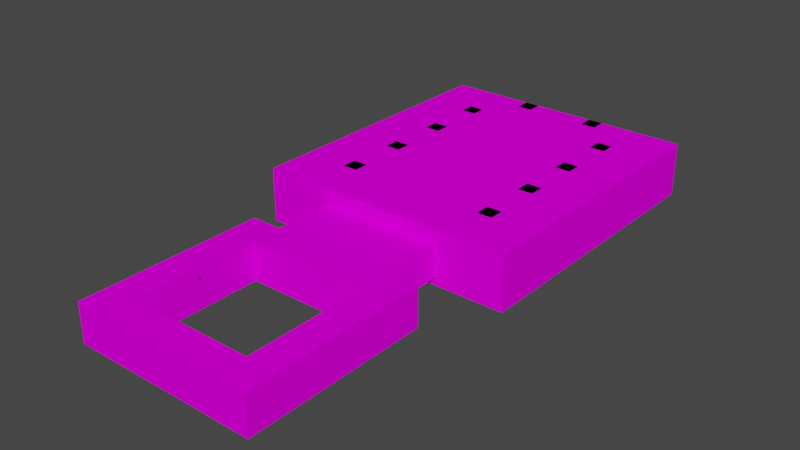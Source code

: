 # Source: test_room2.blend  (saved by Blender 2.90.8; exported with 4.5.12 LTS)
import bpy
from mathutils import Matrix  # noqa: F401  (used for matrix-valued properties, if any)

bpy.ops.wm.read_factory_settings(use_empty=True)
scene = bpy.context.scene
scene.name = 'Scene'

# ---- collections
col_collection = bpy.data.collections.new('Collection'); scene.collection.children.link(col_collection)
col_door = bpy.data.collections.new('door'); scene.collection.children.link(col_door)

# ---- images (referenced by path relative to the original .blend; pixels are not part of the script)
import os
ASSET_DIR = os.environ.get("B2B_ASSET_DIR", "")  # directory of the original .blend (textures are referenced by path, not embedded)
HERE = os.path.dirname(os.path.abspath(__file__))  # packed textures are extracted next to this script under _unpacked/

def load_image(name, relpath, width, height, colorspace="sRGB"):
    """Load a texture the original file referenced (path relative to the .blend, or extracted next to this script)."""
    p = next((c for c in (os.path.join(HERE, relpath), os.path.join(ASSET_DIR, relpath)) if relpath and os.path.exists(c)), "")
    if p:
        img = bpy.data.images.load(p, check_existing=True)
        img.name = name
    else:  # same state as the original file: an image datablock whose file is absent (Cycles renders it pink)
        img = bpy.data.images.new(name, width, height)
        img.source = "FILE"
        img.filepath = "//" + (relpath or name)
    img.colorspace_settings.name = colorspace
    return img
img_wooden_floor_png = load_image('wooden_floor.png', 'wooden_floor.png', 1024, 1024, 'sRGB')
img_wooden_panel_3_png = load_image('wooden_panel_3.png', 'wooden_panel_3.png', 1024, 1024, 'sRGB')
img_curtain_red_png = load_image('curtain_red.png', 'curtain_red.png', 1024, 1024, 'sRGB')
img_pillar_png = load_image('pillar.png', 'pillar.png', 1024, 1024, 'sRGB')
img_black_void_png = load_image('black_void.png', 'black_void.png', 1024, 1024, 'sRGB')
img_wooden_panel_3_png_004 = load_image('wooden_panel_3.png.004', 'wooden_panel_3.png', 1024, 1024, 'sRGB')
img_wall_png = load_image('wall.png', 'wall.png', 1024, 1024, 'sRGB')
img_mat_png = load_image('mat.png', 'mat.png', 1024, 1024, 'sRGB')
img_wood_side_png = load_image('wood_side.png', 'wood_side.png', 1024, 1024, 'sRGB')
img_pillar2_png = load_image('pillar2.png', 'pillar2.png', 1024, 1024, 'sRGB')
img_sun_ceiling_png = load_image('sun_ceiling.png', 'sun_ceiling.png', 1024, 1024, 'sRGB')
img_carpet_png = load_image('carpet.png', 'carpet.png', 1024, 1024, 'sRGB')
img_planks_png = load_image('planks.png', 'planks.png', 1024, 1024, 'sRGB')
img_wood_panel4_png = load_image('wood_panel4.png', 'wood_panel4.png', 1024, 1024, 'sRGB')
img_door_png = load_image('door.png', 'door.png', 1024, 1024, 'sRGB')
img_rock1_png = load_image('rock1.png', 'rock1.png', 1024, 1024, 'sRGB')
img_dirt_png = load_image('dirt.png', 'dirt.png', 1024, 1024, 'sRGB')

# ---- materials (node trees are filled in below, after node groups)
mat_wooden_floor = bpy.data.materials.new('wooden_floor')
mat_wooden_floor.use_backface_culling = True
mat_wooden_floor.use_transparent_shadow = False
mat_wood_panel_3 = bpy.data.materials.new('wood_panel_3')
mat_wood_panel_3.use_transparent_shadow = False
mat_curtain_red = bpy.data.materials.new('curtain_red')
mat_curtain_red.use_backface_culling = True
mat_curtain_red.use_transparent_shadow = False
mat_pillar = bpy.data.materials.new('pillar')
mat_pillar.use_transparent_shadow = False
mat_void = bpy.data.materials.new('void')
mat_void.use_backface_culling = True
mat_void.use_transparent_shadow = False
mat_wood_panel_3_004 = bpy.data.materials.new('wood_panel_3.004')
mat_wood_panel_3_004.use_transparent_shadow = False
mat_wall = bpy.data.materials.new('wall')
mat_wall.use_backface_culling = True
mat_wall.use_transparent_shadow = False
mat_mat = bpy.data.materials.new('mat')
mat_mat.use_backface_culling = True
mat_mat.use_transparent_shadow = False
mat_ceiling = bpy.data.materials.new('ceiling')
mat_ceiling.use_backface_culling = True
mat_ceiling.use_transparent_shadow = False
mat_pillar2 = bpy.data.materials.new('pillar2')
mat_pillar2.use_backface_culling = True
mat_pillar2.use_transparent_shadow = False
mat_sun_ceiling = bpy.data.materials.new('sun_ceiling')
mat_sun_ceiling.use_backface_culling = True
mat_sun_ceiling.use_transparent_shadow = False
mat_carpet = bpy.data.materials.new('carpet')
mat_carpet.use_backface_culling = True
mat_carpet.use_transparent_shadow = False
mat_planks = bpy.data.materials.new('planks')
mat_planks.use_backface_culling = True
mat_planks.use_transparent_shadow = False
mat_wood_panel4 = bpy.data.materials.new('wood_panel4')
mat_wood_panel4.use_backface_culling = True
mat_wood_panel4.use_transparent_shadow = False
mat_door = bpy.data.materials.new('door')
mat_door.use_backface_culling = True
mat_door.use_transparent_shadow = False
mat_rock1 = bpy.data.materials.new('rock1')
mat_rock1.use_backface_culling = True
mat_rock1.use_transparent_shadow = False
mat_dirt = bpy.data.materials.new('dirt')
mat_dirt.use_backface_culling = True
mat_dirt.use_transparent_shadow = False

# ---- material node trees
mat_wooden_floor.use_nodes = True; mat_wooden_floor.node_tree.nodes.clear()
_N = mat_wooden_floor.node_tree.nodes; _L = mat_wooden_floor.node_tree.links
n0 = _N.new('ShaderNodeBsdfPrincipled'); n0.name = 'Principled BSDF'; n0.location = (0, 300)
n0.distribution = 'GGX'
n0.subsurface_method = 'BURLEY'
n0.inputs[3].default_value = 1.45
n0.inputs[13].default_value = 0.0
n0.inputs[27].default_value = (0.0, 0.0, 0.0, 1.0)
n0.inputs[28].default_value = 1.0
n1 = _N.new('ShaderNodeOutputMaterial'); n1.name = 'Material Output'; n1.location = (300, 300)
n2 = _N.new('ShaderNodeTexImage'); n2.name = 'Image Texture'; n2.location = (-300, 300)
n2.label = 'Base Color'
n2.image = img_wooden_floor_png
_L.new(n0.outputs[0], n1.inputs[0])
_L.new(n2.outputs[0], n0.inputs[0])
n1.is_active_output = True
mat_wood_panel_3.use_nodes = True; mat_wood_panel_3.node_tree.nodes.clear()
_N = mat_wood_panel_3.node_tree.nodes; _L = mat_wood_panel_3.node_tree.links
n0 = _N.new('ShaderNodeBsdfPrincipled'); n0.name = 'Principled BSDF'; n0.location = (0, 300)
n0.distribution = 'GGX'
n0.subsurface_method = 'BURLEY'
n0.inputs[3].default_value = 1.45
n0.inputs[13].default_value = 0.0
n0.inputs[27].default_value = (0.0, 0.0, 0.0, 1.0)
n0.inputs[28].default_value = 1.0
n1 = _N.new('ShaderNodeOutputMaterial'); n1.name = 'Material Output'; n1.location = (300, 300)
n2 = _N.new('ShaderNodeTexImage'); n2.name = 'Image Texture'; n2.location = (-300, 300)
n2.label = 'Base Color'
n2.image = img_wooden_panel_3_png
_L.new(n0.outputs[0], n1.inputs[0])
_L.new(n2.outputs[0], n0.inputs[0])
n1.is_active_output = True
mat_curtain_red.use_nodes = True; mat_curtain_red.node_tree.nodes.clear()
_N = mat_curtain_red.node_tree.nodes; _L = mat_curtain_red.node_tree.links
n0 = _N.new('ShaderNodeBsdfPrincipled'); n0.name = 'Principled BSDF'; n0.location = (0, 300)
n0.distribution = 'GGX'
n0.subsurface_method = 'BURLEY'
n0.inputs[3].default_value = 1.45
n0.inputs[13].default_value = 0.0
n0.inputs[27].default_value = (0.0, 0.0, 0.0, 1.0)
n0.inputs[28].default_value = 1.0
n1 = _N.new('ShaderNodeOutputMaterial'); n1.name = 'Material Output'; n1.location = (300, 300)
n2 = _N.new('ShaderNodeTexImage'); n2.name = 'Image Texture'; n2.location = (-300, 300)
n2.label = 'Base Color'
n2.image = img_curtain_red_png
_L.new(n0.outputs[0], n1.inputs[0])
_L.new(n2.outputs[0], n0.inputs[0])
n1.is_active_output = True
mat_pillar.use_nodes = True; mat_pillar.node_tree.nodes.clear()
_N = mat_pillar.node_tree.nodes; _L = mat_pillar.node_tree.links
n0 = _N.new('ShaderNodeBsdfPrincipled'); n0.name = 'Principled BSDF'; n0.location = (0, 300)
n0.distribution = 'GGX'
n0.subsurface_method = 'BURLEY'
n0.inputs[3].default_value = 1.45
n0.inputs[13].default_value = 0.0
n0.inputs[27].default_value = (0.0, 0.0, 0.0, 1.0)
n0.inputs[28].default_value = 1.0
n1 = _N.new('ShaderNodeOutputMaterial'); n1.name = 'Material Output'; n1.location = (300, 300)
n2 = _N.new('ShaderNodeTexImage'); n2.name = 'Image Texture'; n2.location = (-300, 300)
n2.label = 'Base Color'
n2.image = img_pillar_png
_L.new(n0.outputs[0], n1.inputs[0])
_L.new(n2.outputs[0], n0.inputs[0])
n1.is_active_output = True
mat_void.use_nodes = True; mat_void.node_tree.nodes.clear()
_N = mat_void.node_tree.nodes; _L = mat_void.node_tree.links
n0 = _N.new('ShaderNodeBsdfPrincipled'); n0.name = 'Principled BSDF'; n0.location = (0, 300)
n0.distribution = 'GGX'
n0.subsurface_method = 'BURLEY'
n0.inputs[3].default_value = 1.45
n0.inputs[13].default_value = 0.0
n0.inputs[27].default_value = (0.0, 0.0, 0.0, 1.0)
n0.inputs[28].default_value = 1.0
n1 = _N.new('ShaderNodeOutputMaterial'); n1.name = 'Material Output'; n1.location = (300, 300)
n2 = _N.new('ShaderNodeTexImage'); n2.name = 'Image Texture'; n2.location = (-300, 300)
n2.label = 'Base Color'
n2.image = img_black_void_png
_L.new(n0.outputs[0], n1.inputs[0])
_L.new(n2.outputs[0], n0.inputs[0])
n1.is_active_output = True
mat_wood_panel_3_004.use_nodes = True; mat_wood_panel_3_004.node_tree.nodes.clear()
_N = mat_wood_panel_3_004.node_tree.nodes; _L = mat_wood_panel_3_004.node_tree.links
n0 = _N.new('ShaderNodeBsdfPrincipled'); n0.name = 'Principled BSDF'; n0.location = (0, 300)
n0.distribution = 'GGX'
n0.subsurface_method = 'BURLEY'
n0.inputs[3].default_value = 1.45
n0.inputs[13].default_value = 0.0
n0.inputs[27].default_value = (0.0, 0.0, 0.0, 1.0)
n0.inputs[28].default_value = 1.0
n1 = _N.new('ShaderNodeOutputMaterial'); n1.name = 'Material Output'; n1.location = (300, 300)
n2 = _N.new('ShaderNodeTexImage'); n2.name = 'Image Texture'; n2.location = (-300, 300)
n2.label = 'Base Color'
n2.image = img_wooden_panel_3_png_004
_L.new(n0.outputs[0], n1.inputs[0])
_L.new(n2.outputs[0], n0.inputs[0])
n1.is_active_output = True
mat_wall.use_nodes = True; mat_wall.node_tree.nodes.clear()
_N = mat_wall.node_tree.nodes; _L = mat_wall.node_tree.links
n0 = _N.new('ShaderNodeBsdfPrincipled'); n0.name = 'Principled BSDF'; n0.location = (0, 300)
n0.distribution = 'GGX'
n0.subsurface_method = 'BURLEY'
n0.inputs[3].default_value = 1.45
n0.inputs[13].default_value = 0.0
n0.inputs[27].default_value = (0.0, 0.0, 0.0, 1.0)
n0.inputs[28].default_value = 1.0
n1 = _N.new('ShaderNodeOutputMaterial'); n1.name = 'Material Output'; n1.location = (300, 300)
n2 = _N.new('ShaderNodeTexImage'); n2.name = 'Image Texture'; n2.location = (-300, 300)
n2.label = 'Base Color'
n2.image = img_wall_png
_L.new(n0.outputs[0], n1.inputs[0])
_L.new(n2.outputs[0], n0.inputs[0])
n1.is_active_output = True
mat_mat.use_nodes = True; mat_mat.node_tree.nodes.clear()
_N = mat_mat.node_tree.nodes; _L = mat_mat.node_tree.links
n0 = _N.new('ShaderNodeBsdfPrincipled'); n0.name = 'Principled BSDF'; n0.location = (0, 300)
n0.distribution = 'GGX'
n0.subsurface_method = 'BURLEY'
n0.inputs[3].default_value = 1.45
n0.inputs[13].default_value = 0.0
n0.inputs[27].default_value = (0.0, 0.0, 0.0, 1.0)
n0.inputs[28].default_value = 1.0
n1 = _N.new('ShaderNodeOutputMaterial'); n1.name = 'Material Output'; n1.location = (300, 300)
n2 = _N.new('ShaderNodeTexImage'); n2.name = 'Image Texture'; n2.location = (-300, 300)
n2.label = 'Base Color'
n2.image = img_mat_png
_L.new(n0.outputs[0], n1.inputs[0])
_L.new(n2.outputs[0], n0.inputs[0])
n1.is_active_output = True
mat_ceiling.use_nodes = True; mat_ceiling.node_tree.nodes.clear()
_N = mat_ceiling.node_tree.nodes; _L = mat_ceiling.node_tree.links
n0 = _N.new('ShaderNodeBsdfPrincipled'); n0.name = 'Principled BSDF'; n0.location = (0, 300)
n0.distribution = 'GGX'
n0.subsurface_method = 'BURLEY'
n0.inputs[3].default_value = 1.45
n0.inputs[13].default_value = 0.0
n0.inputs[27].default_value = (0.0, 0.0, 0.0, 1.0)
n0.inputs[28].default_value = 1.0
n1 = _N.new('ShaderNodeOutputMaterial'); n1.name = 'Material Output'; n1.location = (300, 300)
n2 = _N.new('ShaderNodeTexImage'); n2.name = 'Image Texture'; n2.location = (-300, 300)
n2.label = 'Base Color'
n2.image = img_wood_side_png
_L.new(n0.outputs[0], n1.inputs[0])
_L.new(n2.outputs[0], n0.inputs[0])
n1.is_active_output = True
mat_pillar2.use_nodes = True; mat_pillar2.node_tree.nodes.clear()
_N = mat_pillar2.node_tree.nodes; _L = mat_pillar2.node_tree.links
n0 = _N.new('ShaderNodeBsdfPrincipled'); n0.name = 'Principled BSDF'; n0.location = (10, 300)
n0.distribution = 'GGX'
n0.subsurface_method = 'BURLEY'
n0.inputs[3].default_value = 1.45
n0.inputs[13].default_value = 0.0
n0.inputs[27].default_value = (0.0, 0.0, 0.0, 1.0)
n0.inputs[28].default_value = 1.0
n1 = _N.new('ShaderNodeOutputMaterial'); n1.name = 'Material Output'; n1.location = (300, 300)
n2 = _N.new('ShaderNodeTexImage'); n2.name = 'Image Texture'; n2.location = (-280, 280)
n2.image = img_pillar2_png
_L.new(n0.outputs[0], n1.inputs[0])
_L.new(n2.outputs[0], n0.inputs[0])
n1.is_active_output = True
mat_sun_ceiling.use_nodes = True; mat_sun_ceiling.node_tree.nodes.clear()
_N = mat_sun_ceiling.node_tree.nodes; _L = mat_sun_ceiling.node_tree.links
n0 = _N.new('ShaderNodeBsdfPrincipled'); n0.name = 'Principled BSDF'; n0.location = (10, 300)
n0.distribution = 'GGX'
n0.subsurface_method = 'BURLEY'
n0.inputs[3].default_value = 1.45
n0.inputs[13].default_value = 0.0
n0.inputs[27].default_value = (0.0, 0.0, 0.0, 1.0)
n0.inputs[28].default_value = 1.0
n1 = _N.new('ShaderNodeOutputMaterial'); n1.name = 'Material Output'; n1.location = (300, 300)
n2 = _N.new('ShaderNodeTexImage'); n2.name = 'Image Texture'; n2.location = (-280, 280)
n2.image = img_sun_ceiling_png
_L.new(n0.outputs[0], n1.inputs[0])
_L.new(n2.outputs[0], n0.inputs[0])
n1.is_active_output = True
mat_carpet.use_nodes = True; mat_carpet.node_tree.nodes.clear()
_N = mat_carpet.node_tree.nodes; _L = mat_carpet.node_tree.links
n0 = _N.new('ShaderNodeBsdfPrincipled'); n0.name = 'Principled BSDF'; n0.location = (10, 300)
n0.distribution = 'GGX'
n0.subsurface_method = 'BURLEY'
n0.inputs[3].default_value = 1.45
n0.inputs[13].default_value = 0.0
n0.inputs[27].default_value = (0.0, 0.0, 0.0, 1.0)
n0.inputs[28].default_value = 1.0
n1 = _N.new('ShaderNodeOutputMaterial'); n1.name = 'Material Output'; n1.location = (300, 300)
n2 = _N.new('ShaderNodeTexImage'); n2.name = 'Image Texture'; n2.location = (-280, 280)
n2.image = img_carpet_png
_L.new(n0.outputs[0], n1.inputs[0])
_L.new(n2.outputs[0], n0.inputs[0])
n1.is_active_output = True
mat_planks.use_nodes = True; mat_planks.node_tree.nodes.clear()
_N = mat_planks.node_tree.nodes; _L = mat_planks.node_tree.links
n0 = _N.new('ShaderNodeBsdfPrincipled'); n0.name = 'Principled BSDF'; n0.location = (10, 300)
n0.distribution = 'GGX'
n0.subsurface_method = 'BURLEY'
n0.inputs[3].default_value = 1.45
n0.inputs[13].default_value = 0.0
n0.inputs[27].default_value = (0.0, 0.0, 0.0, 1.0)
n0.inputs[28].default_value = 1.0
n1 = _N.new('ShaderNodeOutputMaterial'); n1.name = 'Material Output'; n1.location = (300, 300)
n2 = _N.new('ShaderNodeTexImage'); n2.name = 'Image Texture'; n2.location = (-280, 280)
n2.image = img_planks_png
_L.new(n0.outputs[0], n1.inputs[0])
_L.new(n2.outputs[0], n0.inputs[0])
n1.is_active_output = True
mat_wood_panel4.use_nodes = True; mat_wood_panel4.node_tree.nodes.clear()
_N = mat_wood_panel4.node_tree.nodes; _L = mat_wood_panel4.node_tree.links
n0 = _N.new('ShaderNodeBsdfPrincipled'); n0.name = 'Principled BSDF'; n0.location = (10, 300)
n0.distribution = 'GGX'
n0.subsurface_method = 'BURLEY'
n0.inputs[3].default_value = 1.45
n0.inputs[13].default_value = 0.0
n0.inputs[27].default_value = (0.0, 0.0, 0.0, 1.0)
n0.inputs[28].default_value = 1.0
n1 = _N.new('ShaderNodeOutputMaterial'); n1.name = 'Material Output'; n1.location = (300, 300)
n2 = _N.new('ShaderNodeTexImage'); n2.name = 'Image Texture'; n2.location = (-280, 280)
n2.image = img_wood_panel4_png
_L.new(n0.outputs[0], n1.inputs[0])
_L.new(n2.outputs[0], n0.inputs[0])
n1.is_active_output = True
mat_door.use_nodes = True; mat_door.node_tree.nodes.clear()
_N = mat_door.node_tree.nodes; _L = mat_door.node_tree.links
n0 = _N.new('ShaderNodeBsdfPrincipled'); n0.name = 'Principled BSDF'; n0.location = (10, 300)
n0.distribution = 'GGX'
n0.subsurface_method = 'BURLEY'
n0.inputs[2].default_value = 0.0
n0.inputs[3].default_value = 1.45
n0.inputs[13].default_value = 0.0
n0.inputs[27].default_value = (0.0, 0.0, 0.0, 1.0)
n0.inputs[28].default_value = 1.0
n1 = _N.new('ShaderNodeOutputMaterial'); n1.name = 'Material Output'; n1.location = (300, 300)
n2 = _N.new('ShaderNodeTexImage'); n2.name = 'Image Texture'; n2.location = (-280, 280)
n2.image = img_door_png
_L.new(n0.outputs[0], n1.inputs[0])
_L.new(n2.outputs[0], n0.inputs[0])
n1.is_active_output = True
mat_rock1.use_nodes = True; mat_rock1.node_tree.nodes.clear()
_N = mat_rock1.node_tree.nodes; _L = mat_rock1.node_tree.links
n0 = _N.new('ShaderNodeBsdfPrincipled'); n0.name = 'Principled BSDF'; n0.location = (10, 300)
n0.distribution = 'GGX'
n0.subsurface_method = 'BURLEY'
n0.inputs[3].default_value = 1.45
n0.inputs[13].default_value = 0.0
n0.inputs[27].default_value = (0.0, 0.0, 0.0, 1.0)
n0.inputs[28].default_value = 1.0
n1 = _N.new('ShaderNodeOutputMaterial'); n1.name = 'Material Output'; n1.location = (300, 300)
n2 = _N.new('ShaderNodeTexImage'); n2.name = 'Image Texture'; n2.location = (-280, 280)
n2.image = img_rock1_png
_L.new(n0.outputs[0], n1.inputs[0])
_L.new(n2.outputs[0], n0.inputs[0])
n1.is_active_output = True
mat_dirt.use_nodes = True; mat_dirt.node_tree.nodes.clear()
_N = mat_dirt.node_tree.nodes; _L = mat_dirt.node_tree.links
n0 = _N.new('ShaderNodeBsdfPrincipled'); n0.name = 'Principled BSDF'; n0.location = (10, 300)
n0.distribution = 'GGX'
n0.subsurface_method = 'BURLEY'
n0.inputs[3].default_value = 1.45
n0.inputs[13].default_value = 0.0
n0.inputs[27].default_value = (0.0, 0.0, 0.0, 1.0)
n0.inputs[28].default_value = 1.0
n1 = _N.new('ShaderNodeOutputMaterial'); n1.name = 'Material Output'; n1.location = (300, 300)
n2 = _N.new('ShaderNodeTexImage'); n2.name = 'Image Texture'; n2.location = (-280, 280)
n2.image = img_dirt_png
_L.new(n0.outputs[0], n1.inputs[0])
_L.new(n2.outputs[0], n0.inputs[0])
n1.is_active_output = True

# ---- world
world_world = bpy.data.worlds.new('World'); scene.world = world_world
world_world.use_nodes = True; world_world.node_tree.nodes.clear()
_N = world_world.node_tree.nodes; _L = world_world.node_tree.links
n0 = _N.new('ShaderNodeOutputWorld'); n0.name = 'World Output'; n0.location = (300, 300)
n1 = _N.new('ShaderNodeBackground'); n1.name = 'Background'; n1.location = (10, 300)
n1.inputs[0].default_value = (0.05088, 0.05088, 0.05088, 1.0)
_L.new(n1.outputs[0], n0.inputs[0])
n0.is_active_output = True
world_world.color = (0.05088, 0.05088, 0.05088)
world_world.use_sun_shadow = False
world_world.sun_shadow_jitter_overblur = 0.0

# ---- meshes
me_plane = bpy.data.meshes.new('Plane')
me_plane.from_pydata([(-12.0, -8.0, 0.0), (-8.0, -8.0, 0.0), (-12.0, 8.0, 0.0), (-8.0, 8.0, 0.0), (-8.0, 12.0, 0.0), (-8.0, -12.0, 0.0), (8.0, -8.0, 0.0), (8.0, 8.0, 0.0), (8.0, 12.0, 0.0), (8.0, -12.0, 0.0), (12.0, -8.0, 0.0), (12.0, 8.0, 0.0)], [], [(0, 1, 3, 2), (1, 5, 9, 6), (4, 3, 7, 8), (10, 11, 7, 6)])
_uv = me_plane.uv_layers.new(name='UVMap')
_uv.uv.foreach_set('vector', [1.0, 4.0, 0.0, 4.0, -5.96e-08, 2.384e-07, 1.0, 0.0, -4.768e-07, 0.0, 1.0, 0.0, 1.0, 4.0, 5.96e-08, 4.0, 1.0, 4.0, 0.0, 4.0, -5.96e-08, 2.384e-07, 1.0, 0.0, 1.0, 0.0, 1.0, 4.0, 5.96e-08, 4.0, -4.768e-07, 0.0])
me_plane.materials.append(mat_wooden_floor)
me_plane.use_remesh_fix_poles = True
me_plane.use_remesh_preserve_attributes = False
me_plane.use_mirror_vertex_groups = False
me_plane.update()
me_plane_028 = bpy.data.meshes.new('Plane.028')
me_plane_028.from_pydata([(-1.4, 0.0, 3.6), (-1.4, -0.5, 3.6), (-1.4, 0.0, 4.0), (-1.4, -0.5, 4.0), (1.4, 0.0, 3.6), (1.4, -0.5, 3.6), (1.4, 0.0, 4.0), (1.4, -0.5, 4.0)], [], [(2, 7, 6), (5, 3, 1), (6, 0, 2), (4, 1, 0), (2, 3, 7), (5, 7, 3), (6, 4, 0), (4, 5, 1)])
_uv = me_plane_028.uv_layers.new(name='Plane_005-mesh-map-0')
_uv.uv.foreach_set('vector', [1.0, 0.2675, -1.192e-07, 0.0, -1.192e-07, 0.2675, 1.0, 0.2675, -1.192e-07, 0.0, -1.192e-07, 0.2675, 1.0, 0.2675, -1.192e-07, 0.0, -1.192e-07, 0.2675, 1.0, 0.2675, -1.192e-07, 0.0, -1.192e-07, 0.2675, 1.0, 0.2675, 1.0, 0.0, -1.192e-07, 0.0, 1.0, 0.2675, 1.0, 0.0, -1.192e-07, 0.0, 1.0, 0.2675, 1.0, 0.0, -1.192e-07, 0.0, 1.0, 0.2675, 1.0, 0.0, -1.192e-07, 0.0])
me_plane_028.materials.append(mat_wood_panel_3)
me_plane_028.use_remesh_fix_poles = True
me_plane_028.use_remesh_preserve_attributes = False
me_plane_028.use_mirror_vertex_groups = False
me_plane_028.update()
me_plane_027 = bpy.data.meshes.new('Plane.027')
me_plane_027.from_pydata([(1.4, -0.3, 1.0), (-1.4, -0.3, 1.0), (1.4, -0.3, 3.6), (-1.4, -0.3, 3.6)], [], [(2, 1, 0), (2, 3, 1)])
_uv = me_plane_027.uv_layers.new(name='Plane_004-mesh-map-0')
_uv.uv.foreach_set('vector', [0.0, 1.0, 1.0, 0.0, 0.0, 0.0, 0.0, 1.0, 1.0, 1.0, 1.0, 0.0])
me_plane_027.materials.append(mat_curtain_red)
me_plane_027.use_remesh_fix_poles = True
me_plane_027.use_remesh_preserve_attributes = False
me_plane_027.use_mirror_vertex_groups = False
me_plane_027.update()
me_plane_026 = bpy.data.meshes.new('Plane.026')
me_plane_026.from_pydata([(-2.0, -0.6, 0.0), (-1.4, -0.6, 0.0), (-2.0, 0.0, 0.0), (-1.4, 0.0, 0.0), (-2.0, 0.0, 4.0), (-2.0, -0.6, 4.0), (-1.4, -0.6, 4.0), (-1.4, 0.0, 4.0), (1.4, -0.6, 0.0), (2.0, -0.6, 0.0), (1.4, 0.0, 0.0), (2.0, 0.0, 0.0), (1.4, 0.0, 4.0), (1.4, -0.6, 4.0), (2.0, -0.6, 4.0), (2.0, 0.0, 4.0), (-1.4, -0.6, 2.5), (-2.0, -0.6, 2.5), (-1.4, 0.0, 2.5), (-2.0, 0.0, 2.5), (2.0, -0.6, 2.5), (1.4, -0.6, 2.5), (2.0, 0.0, 2.5), (1.4, 0.0, 2.5)], [], [(16, 5, 17), (18, 6, 16), (17, 4, 19), (19, 7, 18), (20, 13, 21), (22, 14, 20), (21, 12, 23), (23, 15, 22), (2, 18, 3), (0, 19, 2), (3, 16, 1), (1, 17, 0), (10, 22, 11), (8, 23, 10), (11, 20, 9), (9, 21, 8), (13, 15, 12), (5, 7, 4), (16, 6, 5), (18, 7, 6), (17, 5, 4), (19, 4, 7), (20, 14, 13), (22, 15, 14), (21, 13, 12), (23, 12, 15), (2, 19, 18), (0, 17, 19), (3, 18, 16), (1, 16, 17), (10, 23, 22), (8, 21, 23), (11, 22, 20), (9, 20, 21), (13, 14, 15), (5, 6, 7)])
_uv = me_plane_026.uv_layers.new(name='Plane_003-mesh-map-0')
_uv.uv.foreach_set('vector', [1.0, 0.879, 0.0, 1.0, 0.0, 0.879, 1.0, 0.879, 0.0, 1.0, 0.0, 0.879, 1.0, 0.879, 0.0, 1.0, 0.0, 0.879, 1.0, 0.879, 0.0, 1.0, 0.0, 0.879, 1.0, 0.879, 0.0, 1.0, 0.0, 0.879, 1.0, 0.879, 0.0, 1.0, 0.0, 0.879, 1.0, 0.879, 0.0, 1.0, 0.0, 0.879, 1.0, 0.879, 0.0, 1.0, 0.0, 0.879, 1.0, 0.0, 0.0, 0.879, 0.0, 0.0, 1.0, 0.0, 0.0, 0.879, 0.0, 0.0, 1.0, 0.0, 0.0, 0.879, 0.0, 0.0, 1.0, 0.0, 0.0, 0.879, 0.0, 0.0, 1.0, 0.0, 0.0, 0.879, 0.0, 0.0, 1.0, 0.0, 0.0, 0.879, 0.0, 0.0, 1.0, 0.0, 0.0, 0.879, 0.0, 0.0, 1.0, 0.0, 0.0, 0.879, 0.0, 0.0, 1.0, 0.3782, 0.0, 1.0, 0.0, 0.3782, 1.0, 0.3782, 0.0, 1.0, 0.0, 0.3782, 1.0, 0.879, 1.0, 1.0, 0.0, 1.0, 1.0, 0.879, 1.0, 1.0, 0.0, 1.0, 1.0, 0.879, 1.0, 1.0, 0.0, 1.0, 1.0, 0.879, 1.0, 1.0, 0.0, 1.0, 1.0, 0.879, 1.0, 1.0, 0.0, 1.0, 1.0, 0.879, 1.0, 1.0, 0.0, 1.0, 1.0, 0.879, 1.0, 1.0, 0.0, 1.0, 1.0, 0.879, 1.0, 1.0, 0.0, 1.0, 1.0, 0.0, 1.0, 0.879, 0.0, 0.879, 1.0, 0.0, 1.0, 0.879, 0.0, 0.879, 1.0, 0.0, 1.0, 0.879, 0.0, 0.879, 1.0, 0.0, 1.0, 0.879, 0.0, 0.879, 1.0, 0.0, 1.0, 0.879, 0.0, 0.879, 1.0, 0.0, 1.0, 0.879, 0.0, 0.879, 1.0, 0.0, 1.0, 0.879, 0.0, 0.879, 1.0, 0.0, 1.0, 0.879, 0.0, 0.879, 1.0, 0.3782, 1.0, 1.0, 0.0, 1.0, 1.0, 0.3782, 1.0, 1.0, 0.0, 1.0])
me_plane_026.materials.append(mat_pillar)
me_plane_026.use_remesh_fix_poles = True
me_plane_026.use_remesh_preserve_attributes = False
me_plane_026.use_mirror_vertex_groups = False
me_plane_026.update()
me_plane_025 = bpy.data.meshes.new('Plane.025')
me_plane_025.from_pydata([(1.4, 0.0, 0.0), (-1.4, 0.0, 0.0), (1.4, 0.0, 3.6), (-1.4, 0.0, 3.6)], [], [(2, 1, 0), (2, 3, 1)])
_uv = me_plane_025.uv_layers.new(name='Plane_002-mesh-map-0')
_uv.uv.foreach_set('vector', [0.0, 1.0, 1.0, 0.0, 0.0, 0.0, 0.0, 1.0, 1.0, 1.0, 1.0, 0.0])
me_plane_025.materials.append(mat_void)
me_plane_025.use_remesh_fix_poles = True
me_plane_025.use_remesh_preserve_attributes = False
me_plane_025.use_mirror_vertex_groups = False
me_plane_025.update()
me_plane_036 = bpy.data.meshes.new('Plane.036')
me_plane_036.from_pydata([(-1.4, 0.0, 3.6), (-1.4, -0.5, 3.6), (-1.4, 0.0, 4.0), (-1.4, -0.5, 4.0), (1.4, 0.0, 3.6), (1.4, -0.5, 3.6), (1.4, 0.0, 4.0), (1.4, -0.5, 4.0)], [], [(2, 7, 6), (5, 3, 1), (6, 0, 2), (4, 1, 0), (2, 3, 7), (5, 7, 3), (6, 4, 0), (4, 5, 1)])
_uv = me_plane_036.uv_layers.new(name='Plane_005-mesh-map-0')
_uv.uv.foreach_set('vector', [1.0, 0.2675, -1.192e-07, 0.0, -1.192e-07, 0.2675, 1.0, 0.2675, -1.192e-07, 0.0, -1.192e-07, 0.2675, 1.0, 0.2675, -1.192e-07, 0.0, -1.192e-07, 0.2675, 1.0, 0.2675, -1.192e-07, 0.0, -1.192e-07, 0.2675, 1.0, 0.2675, 1.0, 0.0, -1.192e-07, 0.0, 1.0, 0.2675, 1.0, 0.0, -1.192e-07, 0.0, 1.0, 0.2675, 1.0, 0.0, -1.192e-07, 0.0, 1.0, 0.2675, 1.0, 0.0, -1.192e-07, 0.0])
me_plane_036.materials.append(mat_wood_panel_3_004)
me_plane_036.use_remesh_fix_poles = True
me_plane_036.use_remesh_preserve_attributes = False
me_plane_036.use_mirror_vertex_groups = False
me_plane_036.update()
me_plane_035 = bpy.data.meshes.new('Plane.035')
me_plane_035.from_pydata([(1.4, -0.3, 1.0), (-1.4, -0.3, 1.0), (1.4, -0.3, 3.6), (-1.4, -0.3, 3.6)], [], [(2, 1, 0), (2, 3, 1)])
_uv = me_plane_035.uv_layers.new(name='Plane_004-mesh-map-0')
_uv.uv.foreach_set('vector', [0.0, 1.0, 1.0, 0.0, 0.0, 0.0, 0.0, 1.0, 1.0, 1.0, 1.0, 0.0])
me_plane_035.materials.append(mat_curtain_red)
me_plane_035.use_remesh_fix_poles = True
me_plane_035.use_remesh_preserve_attributes = False
me_plane_035.use_mirror_vertex_groups = False
me_plane_035.update()
me_plane_034 = bpy.data.meshes.new('Plane.034')
me_plane_034.from_pydata([(-2.0, -0.6, 0.0), (-1.4, -0.6, 0.0), (-2.0, 0.0, 0.0), (-1.4, 0.0, 0.0), (-2.0, 0.0, 4.0), (-2.0, -0.6, 4.0), (-1.4, -0.6, 4.0), (-1.4, 0.0, 4.0), (1.4, -0.6, 0.0), (2.0, -0.6, 0.0), (1.4, 0.0, 0.0), (2.0, 0.0, 0.0), (1.4, 0.0, 4.0), (1.4, -0.6, 4.0), (2.0, -0.6, 4.0), (2.0, 0.0, 4.0), (-1.4, -0.6, 2.5), (-2.0, -0.6, 2.5), (-1.4, 0.0, 2.5), (-2.0, 0.0, 2.5), (2.0, -0.6, 2.5), (1.4, -0.6, 2.5), (2.0, 0.0, 2.5), (1.4, 0.0, 2.5)], [], [(16, 5, 17), (18, 6, 16), (17, 4, 19), (19, 7, 18), (20, 13, 21), (22, 14, 20), (21, 12, 23), (23, 15, 22), (2, 18, 3), (0, 19, 2), (3, 16, 1), (1, 17, 0), (10, 22, 11), (8, 23, 10), (11, 20, 9), (9, 21, 8), (13, 15, 12), (5, 7, 4), (16, 6, 5), (18, 7, 6), (17, 5, 4), (19, 4, 7), (20, 14, 13), (22, 15, 14), (21, 13, 12), (23, 12, 15), (2, 19, 18), (0, 17, 19), (3, 18, 16), (1, 16, 17), (10, 23, 22), (8, 21, 23), (11, 22, 20), (9, 20, 21), (13, 14, 15), (5, 6, 7)])
_uv = me_plane_034.uv_layers.new(name='Plane_003-mesh-map-0')
_uv.uv.foreach_set('vector', [1.0, 0.879, 0.0, 1.0, 0.0, 0.879, 1.0, 0.879, 0.0, 1.0, 0.0, 0.879, 1.0, 0.879, 0.0, 1.0, 0.0, 0.879, 1.0, 0.879, 0.0, 1.0, 0.0, 0.879, 1.0, 0.879, 0.0, 1.0, 0.0, 0.879, 1.0, 0.879, 0.0, 1.0, 0.0, 0.879, 1.0, 0.879, 0.0, 1.0, 0.0, 0.879, 1.0, 0.879, 0.0, 1.0, 0.0, 0.879, 1.0, 0.0, 0.0, 0.879, 0.0, 0.0, 1.0, 0.0, 0.0, 0.879, 0.0, 0.0, 1.0, 0.0, 0.0, 0.879, 0.0, 0.0, 1.0, 0.0, 0.0, 0.879, 0.0, 0.0, 1.0, 0.0, 0.0, 0.879, 0.0, 0.0, 1.0, 0.0, 0.0, 0.879, 0.0, 0.0, 1.0, 0.0, 0.0, 0.879, 0.0, 0.0, 1.0, 0.0, 0.0, 0.879, 0.0, 0.0, 1.0, 0.3782, 0.0, 1.0, 0.0, 0.3782, 1.0, 0.3782, 0.0, 1.0, 0.0, 0.3782, 1.0, 0.879, 1.0, 1.0, 0.0, 1.0, 1.0, 0.879, 1.0, 1.0, 0.0, 1.0, 1.0, 0.879, 1.0, 1.0, 0.0, 1.0, 1.0, 0.879, 1.0, 1.0, 0.0, 1.0, 1.0, 0.879, 1.0, 1.0, 0.0, 1.0, 1.0, 0.879, 1.0, 1.0, 0.0, 1.0, 1.0, 0.879, 1.0, 1.0, 0.0, 1.0, 1.0, 0.879, 1.0, 1.0, 0.0, 1.0, 1.0, 0.0, 1.0, 0.879, 0.0, 0.879, 1.0, 0.0, 1.0, 0.879, 0.0, 0.879, 1.0, 0.0, 1.0, 0.879, 0.0, 0.879, 1.0, 0.0, 1.0, 0.879, 0.0, 0.879, 1.0, 0.0, 1.0, 0.879, 0.0, 0.879, 1.0, 0.0, 1.0, 0.879, 0.0, 0.879, 1.0, 0.0, 1.0, 0.879, 0.0, 0.879, 1.0, 0.0, 1.0, 0.879, 0.0, 0.879, 1.0, 0.3782, 1.0, 1.0, 0.0, 1.0, 1.0, 0.3782, 1.0, 1.0, 0.0, 1.0])
me_plane_034.materials.append(mat_pillar)
me_plane_034.use_remesh_fix_poles = True
me_plane_034.use_remesh_preserve_attributes = False
me_plane_034.use_mirror_vertex_groups = False
me_plane_034.update()
me_plane_033 = bpy.data.meshes.new('Plane.033')
me_plane_033.from_pydata([(1.4, 0.0, 0.0), (-1.4, 0.0, 0.0), (1.4, 0.0, 3.6), (-1.4, 0.0, 3.6)], [], [(2, 1, 0), (2, 3, 1)])
_uv = me_plane_033.uv_layers.new(name='Plane_002-mesh-map-0')
_uv.uv.foreach_set('vector', [0.0, 1.0, 1.0, 0.0, 0.0, 0.0, 0.0, 1.0, 1.0, 1.0, 1.0, 0.0])
me_plane_033.materials.append(mat_void)
me_plane_033.use_remesh_fix_poles = True
me_plane_033.use_remesh_preserve_attributes = False
me_plane_033.use_mirror_vertex_groups = False
me_plane_033.update()
me_plane_032 = bpy.data.meshes.new('Plane.032')
me_plane_032.from_pydata([(1.4, 0.0, 0.0), (-1.4, 0.0, 0.0), (1.4, 0.0, 3.6), (-1.4, 0.0, 3.6)], [], [(2, 1, 0), (2, 3, 1)])
_uv = me_plane_032.uv_layers.new(name='Plane_002-mesh-map-0')
_uv.uv.foreach_set('vector', [0.0, 1.0, 1.0, 0.0, 0.0, 0.0, 0.0, 1.0, 1.0, 1.0, 1.0, 0.0])
me_plane_032.materials.append(mat_void)
me_plane_032.use_remesh_fix_poles = True
me_plane_032.use_remesh_preserve_attributes = False
me_plane_032.use_mirror_vertex_groups = False
me_plane_032.update()
me_plane_031 = bpy.data.meshes.new('Plane.031')
me_plane_031.from_pydata([(-2.0, -0.6, 0.0), (-1.4, -0.6, 0.0), (-2.0, 0.0, 0.0), (-1.4, 0.0, 0.0), (-2.0, 0.0, 4.0), (-2.0, -0.6, 4.0), (-1.4, -0.6, 4.0), (-1.4, 0.0, 4.0), (1.4, -0.6, 0.0), (2.0, -0.6, 0.0), (1.4, 0.0, 0.0), (2.0, 0.0, 0.0), (1.4, 0.0, 4.0), (1.4, -0.6, 4.0), (2.0, -0.6, 4.0), (2.0, 0.0, 4.0), (-1.4, -0.6, 2.5), (-2.0, -0.6, 2.5), (-1.4, 0.0, 2.5), (-2.0, 0.0, 2.5), (2.0, -0.6, 2.5), (1.4, -0.6, 2.5), (2.0, 0.0, 2.5), (1.4, 0.0, 2.5)], [], [(16, 5, 17), (18, 6, 16), (17, 4, 19), (19, 7, 18), (20, 13, 21), (22, 14, 20), (21, 12, 23), (23, 15, 22), (2, 18, 3), (0, 19, 2), (3, 16, 1), (1, 17, 0), (10, 22, 11), (8, 23, 10), (11, 20, 9), (9, 21, 8), (13, 15, 12), (5, 7, 4), (16, 6, 5), (18, 7, 6), (17, 5, 4), (19, 4, 7), (20, 14, 13), (22, 15, 14), (21, 13, 12), (23, 12, 15), (2, 19, 18), (0, 17, 19), (3, 18, 16), (1, 16, 17), (10, 23, 22), (8, 21, 23), (11, 22, 20), (9, 20, 21), (13, 14, 15), (5, 6, 7)])
_uv = me_plane_031.uv_layers.new(name='Plane_003-mesh-map-0')
_uv.uv.foreach_set('vector', [1.0, 0.879, 0.0, 1.0, 0.0, 0.879, 1.0, 0.879, 0.0, 1.0, 0.0, 0.879, 1.0, 0.879, 0.0, 1.0, 0.0, 0.879, 1.0, 0.879, 0.0, 1.0, 0.0, 0.879, 1.0, 0.879, 0.0, 1.0, 0.0, 0.879, 1.0, 0.879, 0.0, 1.0, 0.0, 0.879, 1.0, 0.879, 0.0, 1.0, 0.0, 0.879, 1.0, 0.879, 0.0, 1.0, 0.0, 0.879, 1.0, 0.0, 0.0, 0.879, 0.0, 0.0, 1.0, 0.0, 0.0, 0.879, 0.0, 0.0, 1.0, 0.0, 0.0, 0.879, 0.0, 0.0, 1.0, 0.0, 0.0, 0.879, 0.0, 0.0, 1.0, 0.0, 0.0, 0.879, 0.0, 0.0, 1.0, 0.0, 0.0, 0.879, 0.0, 0.0, 1.0, 0.0, 0.0, 0.879, 0.0, 0.0, 1.0, 0.0, 0.0, 0.879, 0.0, 0.0, 1.0, 0.3782, 0.0, 1.0, 0.0, 0.3782, 1.0, 0.3782, 0.0, 1.0, 0.0, 0.3782, 1.0, 0.879, 1.0, 1.0, 0.0, 1.0, 1.0, 0.879, 1.0, 1.0, 0.0, 1.0, 1.0, 0.879, 1.0, 1.0, 0.0, 1.0, 1.0, 0.879, 1.0, 1.0, 0.0, 1.0, 1.0, 0.879, 1.0, 1.0, 0.0, 1.0, 1.0, 0.879, 1.0, 1.0, 0.0, 1.0, 1.0, 0.879, 1.0, 1.0, 0.0, 1.0, 1.0, 0.879, 1.0, 1.0, 0.0, 1.0, 1.0, 0.0, 1.0, 0.879, 0.0, 0.879, 1.0, 0.0, 1.0, 0.879, 0.0, 0.879, 1.0, 0.0, 1.0, 0.879, 0.0, 0.879, 1.0, 0.0, 1.0, 0.879, 0.0, 0.879, 1.0, 0.0, 1.0, 0.879, 0.0, 0.879, 1.0, 0.0, 1.0, 0.879, 0.0, 0.879, 1.0, 0.0, 1.0, 0.879, 0.0, 0.879, 1.0, 0.0, 1.0, 0.879, 0.0, 0.879, 1.0, 0.3782, 1.0, 1.0, 0.0, 1.0, 1.0, 0.3782, 1.0, 1.0, 0.0, 1.0])
me_plane_031.materials.append(mat_pillar)
me_plane_031.use_remesh_fix_poles = True
me_plane_031.use_remesh_preserve_attributes = False
me_plane_031.use_mirror_vertex_groups = False
me_plane_031.update()
me_plane_030 = bpy.data.meshes.new('Plane.030')
me_plane_030.from_pydata([(1.4, -0.3, 1.0), (-1.4, -0.3, 1.0), (1.4, -0.3, 3.6), (-1.4, -0.3, 3.6)], [], [(2, 1, 0), (2, 3, 1)])
_uv = me_plane_030.uv_layers.new(name='Plane_004-mesh-map-0')
_uv.uv.foreach_set('vector', [0.0, 1.0, 1.0, 0.0, 0.0, 0.0, 0.0, 1.0, 1.0, 1.0, 1.0, 0.0])
me_plane_030.materials.append(mat_curtain_red)
me_plane_030.use_remesh_fix_poles = True
me_plane_030.use_remesh_preserve_attributes = False
me_plane_030.use_mirror_vertex_groups = False
me_plane_030.update()
me_plane_029 = bpy.data.meshes.new('Plane.029')
me_plane_029.from_pydata([(-1.4, 0.0, 3.6), (-1.4, -0.5, 3.6), (-1.4, 0.0, 4.0), (-1.4, -0.5, 4.0), (1.4, 0.0, 3.6), (1.4, -0.5, 3.6), (1.4, 0.0, 4.0), (1.4, -0.5, 4.0)], [], [(2, 7, 6), (5, 3, 1), (6, 0, 2), (4, 1, 0), (2, 3, 7), (5, 7, 3), (6, 4, 0), (4, 5, 1)])
_uv = me_plane_029.uv_layers.new(name='Plane_005-mesh-map-0')
_uv.uv.foreach_set('vector', [1.0, 0.2675, -1.192e-07, 0.0, -1.192e-07, 0.2675, 1.0, 0.2675, -1.192e-07, 0.0, -1.192e-07, 0.2675, 1.0, 0.2675, -1.192e-07, 0.0, -1.192e-07, 0.2675, 1.0, 0.2675, -1.192e-07, 0.0, -1.192e-07, 0.2675, 1.0, 0.2675, 1.0, 0.0, -1.192e-07, 0.0, 1.0, 0.2675, 1.0, 0.0, -1.192e-07, 0.0, 1.0, 0.2675, 1.0, 0.0, -1.192e-07, 0.0, 1.0, 0.2675, 1.0, 0.0, -1.192e-07, 0.0])
me_plane_029.materials.append(mat_wood_panel_3)
me_plane_029.use_remesh_fix_poles = True
me_plane_029.use_remesh_preserve_attributes = False
me_plane_029.use_mirror_vertex_groups = False
me_plane_029.update()
me_plane_037 = bpy.data.meshes.new('Plane.037')
me_plane_037.from_pydata([(-8.0, -8.0, 0.0), (8.0, -8.0, 0.0), (-8.0, 8.0, 0.0), (8.0, 8.0, 0.0), (-8.0, 2.0, 0.0), (-8.0, -2.0, 0.0), (8.0, -2.0, 0.0), (8.0, 2.0, 0.0), (-2.0, -8.0, 0.0), (2.0, -8.0, 0.0), (2.0, 8.0, 0.0), (-2.0, 8.0, 0.0), (-8.0, 8.0, 3.5), (-8.0, 2.0, 3.5), (-2.0, 8.0, 3.5), (-8.0, -8.0, 3.5), (-8.0, -2.0, 3.5), (-2.0, -8.0, 3.5), (8.0, -8.0, 3.5), (8.0, -2.0, 3.5), (2.0, -8.0, 3.5), (8.0, 8.0, 3.5), (8.0, 2.0, 3.5), (2.0, 8.0, 3.5), (-8.0, 8.0, 5.0), (-8.0, 2.0, 5.0), (-2.0, 8.0, 5.0), (-8.0, -8.0, 5.0), (-8.0, -2.0, 5.0), (-2.0, -8.0, 5.0), (8.0, -8.0, 5.0), (8.0, -2.0, 5.0), (2.0, -8.0, 5.0), (8.0, 8.0, 5.0), (8.0, 2.0, 5.0), (2.0, 8.0, 5.0)], [], [(12, 2, 4), (14, 11, 2), (15, 0, 8), (16, 5, 0), (18, 1, 6), (20, 9, 1), (21, 3, 10), (22, 7, 3), (20, 18, 30), (22, 21, 33), (15, 17, 29), (12, 13, 25), (18, 19, 31), (16, 15, 27), (21, 23, 35), (14, 12, 24), (19, 22, 34), (17, 20, 32), (28, 25, 13), (26, 35, 23), (12, 4, 13), (14, 2, 12), (15, 8, 17), (16, 0, 15), (18, 6, 19), (20, 1, 18), (21, 10, 23), (22, 3, 21), (20, 30, 32), (22, 33, 34), (15, 29, 27), (12, 25, 24), (18, 31, 30), (16, 27, 28), (21, 35, 33), (14, 24, 26), (19, 34, 31), (17, 32, 29), (28, 13, 16), (26, 23, 14)])
_uv = me_plane_037.uv_layers.new(name='Plane_019-mesh-map-0')
_uv.uv.foreach_set('vector', [0.0, 1.0, 0.0, 0.0, 2.0, 0.0, 0.0, 1.0, 0.0, 0.0, 2.0, 0.0, 0.0, 1.0, 0.0, 0.0, 2.0, 0.0, 0.0, 1.0, 0.0, 0.0, 2.0, 0.0, 0.0, 1.0, 0.0, 0.0, 2.0, 0.0, 0.0, 1.0, 0.0, 0.0, 2.0, 0.0, 0.0, 1.0, 0.0, 0.0, 2.0, 0.0, 0.0, 1.0, 0.0, 0.0, 2.0, 0.0, 0.0, 0.0, 0.0, 1.0, 1.0, 1.0, 0.0, 0.0, 0.0, 1.0, 1.0, 1.0, 0.0, 0.0, 0.0, 1.0, 1.0, 1.0, 0.0, 0.0, 0.0, 1.0, 1.0, 1.0, 0.0, 0.0, 0.0, 1.0, 1.0, 1.0, 0.0, 0.0, 0.0, 1.0, 1.0, 1.0, 0.0, 0.0, 0.0, 1.0, 1.0, 1.0, 0.0, 0.0, 0.0, 1.0, 1.0, 1.0, 0.0, 1.0, 0.0, 0.0, 1.0, 0.0, 0.0, 1.0, 0.0, 0.0, 1.0, 0.0, 1.0, 0.0, 1.0, 1.0, 0.0, 1.0, 1.0, 0.0, 1.0, 1.0, 0.0, 1.0, 0.0, 1.0, 2.0, 0.0, 2.0, 1.0, 0.0, 1.0, 2.0, 0.0, 2.0, 1.0, 0.0, 1.0, 2.0, 0.0, 2.0, 1.0, 0.0, 1.0, 2.0, 0.0, 2.0, 1.0, 0.0, 1.0, 2.0, 0.0, 2.0, 1.0, 0.0, 1.0, 2.0, 0.0, 2.0, 1.0, 0.0, 1.0, 2.0, 0.0, 2.0, 1.0, 0.0, 1.0, 2.0, 0.0, 2.0, 1.0, 0.0, 0.0, 1.0, 1.0, 1.0, 0.0, 0.0, 0.0, 1.0, 1.0, 1.0, 0.0, 0.0, 0.0, 1.0, 1.0, 1.0, 0.0, 0.0, 0.0, 1.0, 1.0, 1.0, 0.0, 0.0, 0.0, 1.0, 1.0, 1.0, 0.0, 0.0, 0.0, 1.0, 1.0, 1.0, 0.0, 0.0, 0.0, 1.0, 1.0, 1.0, 0.0, 0.0, 0.0, 1.0, 1.0, 1.0, 0.0, 0.0, 1.0, 1.0, 0.0, 1.0, 1.0, 0.0, 1.0, 1.0, 0.0, 1.0, 1.0, 1.0, 0.0, 0.0, 1.0, 0.0, 0.0, 1.0, 0.0, 0.0, 1.0, 0.0, 0.0])
me_plane_037.materials.append(mat_wall)
me_plane_037.use_remesh_fix_poles = True
me_plane_037.use_remesh_preserve_attributes = False
me_plane_037.use_mirror_vertex_groups = False
me_plane_037.update()
me_plane_038 = bpy.data.meshes.new('Plane.038')
me_plane_038.from_pydata([(-12.0, -8.0, 0.0), (-8.0, -8.0, 0.0), (-12.0, 8.0, 0.0), (-8.0, 8.0, 0.0), (-12.0, 12.0, 0.0), (-8.0, 12.0, 0.0), (-12.0, -12.0, 0.0), (-8.0, -12.0, 0.0), (8.0, -8.0, 0.0), (8.0, 8.0, 0.0), (8.0, 12.0, 0.0), (8.0, -12.0, 0.0), (12.0, -8.0, 0.0), (12.0, 8.0, 0.0), (12.0, 12.0, 0.0), (12.0, -12.0, 0.0)], [], [(2, 3, 5, 4), (1, 0, 6, 7), (8, 11, 15, 12), (10, 9, 13, 14)])
_uv = me_plane_038.uv_layers.new(name='UVMap')
_uv.uv.foreach_set('vector', [0.0, 0.0, 2.0, 0.0, 2.0, 1.0, 0.0, 1.0, 0.0, 0.0, 2.0, 0.0, 2.0, 1.0, 0.0, 1.0, 0.0, 0.0, 2.0, 0.0, 2.0, 1.0, 0.0, 1.0, 0.0, 0.0, 2.0, 0.0, 2.0, 1.0, 0.0, 1.0])
me_plane_038.materials.append(mat_mat)
me_plane_038.use_remesh_fix_poles = True
me_plane_038.use_remesh_preserve_attributes = False
me_plane_038.use_mirror_vertex_groups = False
me_plane_038.update()
me_plane_039 = bpy.data.meshes.new('Plane.039')
me_plane_039.from_pydata([(-12.0, -12.0, 0.0), (12.0, -12.0, 0.0), (12.0, 12.0, 0.0), (-12.0, -12.0, 3.5), (12.0, -12.0, 3.5), (-12.0, 12.0, 3.5), (-12.0, -12.0, 5.0), (12.0, -12.0, 5.0), (-12.0, 12.0, 5.0), (12.0, 12.0, 5.0), (-8.0, -12.0, 0.0), (-4.0, -12.0, 0.0), (0.0, -12.0, 0.0), (4.0, -12.0, 0.0), (8.0, -12.0, 0.0), (-8.0, -12.0, 3.5), (-4.0, -12.0, 3.5), (0.0, -12.0, 3.5), (4.0, -12.0, 3.5), (8.0, -12.0, 3.5), (-8.0, -12.0, 5.0), (-4.0, -12.0, 5.0), (0.0, -12.0, 5.0), (4.0, -12.0, 5.0), (8.0, -12.0, 5.0), (4.0, 12.0, 3.5), (0.0, 12.0, 3.5), (8.0, 12.0, 5.0), (4.0, 12.0, 5.0), (0.0, 12.0, 5.0), (-4.0, 12.0, 5.0), (-8.0, 12.0, 5.0), (-12.0, 12.0, 1.0), (12.0, 12.0, 1.0), (12.0, 12.0, 3.5), (8.0, 12.0, 1.0), (4.0, 12.0, 1.0), (-4.0, 12.0, 1.0), (-8.0, 12.0, 1.0), (8.0, 12.0, 3.5), (-4.0, 12.0, 3.5), (-8.0, 12.0, 3.5), (-12.0, 12.0, 0.0), (8.0, 12.0, 0.0), (4.0, 12.0, 0.0), (-4.0, 12.0, 0.0), (-8.0, 12.0, 0.0)], [], [(1, 4, 34, 2), (42, 5, 3, 0), (14, 19, 4, 1), (34, 4, 7, 9), (3, 5, 8, 6), (39, 34, 9, 27), (15, 3, 6, 20), (4, 19, 24, 7), (19, 18, 23, 24), (18, 17, 22, 23), (17, 16, 21, 22), (16, 15, 20, 21), (0, 3, 15, 10), (10, 15, 16, 11), (11, 16, 17, 12), (12, 17, 18, 13), (13, 18, 19, 14), (5, 41, 31, 8), (41, 40, 30, 31), (40, 26, 29, 30), (26, 25, 28, 29), (25, 39, 27, 28), (38, 41, 5, 32), (33, 34, 39, 35), (35, 39, 25, 36), (37, 40, 41, 38), (35, 36, 44, 43), (37, 38, 46, 45), (33, 35, 43, 2), (38, 32, 42, 46)])
_uv = me_plane_039.uv_layers.new(name='UVMap')
_uv.uv.foreach_set('vector', [0.0, 1.0, 0.0, 0.0, 12.0, 0.0, 12.0, 1.0, 0.0, 1.0, 0.0, 0.0, 12.0, 0.0, 12.0, 1.0, 10.0, 1.0, 10.0, 0.0, 12.0, 0.0, 12.0, 1.0, 0.0, 6.0, 0.0, 0.0, 1.0, 0.0, 1.0, 6.0, 0.0, 6.0, 0.0, 0.0, 1.0, 0.0, 1.0, 6.0, 0.0, 1.0, 0.0, 0.0, 1.0, 0.0, 1.0, 1.0, 0.0, 1.0, 0.0, 0.0, 1.0, 0.0, 1.0, 1.0, 0.0, 6.0, 0.0, 5.0, 1.0, 5.0, 1.0, 6.0, 0.0, 5.0, 0.0, 4.0, 1.0, 4.0, 1.0, 5.0, 0.0, 4.0, 0.0, 3.0, 1.0, 3.0, 1.0, 4.0, 0.0, 3.0, 0.0, 2.0, 1.0, 2.0, 1.0, 3.0, 0.0, 2.0, 0.0, 1.0, 1.0, 1.0, 1.0, 2.0, 0.0, 1.0, 0.0, 0.0, 2.0, 0.0, 2.0, 1.0, 2.0, 1.0, 2.0, 0.0, 4.0, 0.0, 4.0, 1.0, 4.0, 1.0, 4.0, 0.0, 6.0, 0.0, 6.0, 1.0, 6.0, 1.0, 6.0, 0.0, 8.0, 0.0, 8.0, 1.0, 8.0, 1.0, 8.0, 0.0, 10.0, 0.0, 10.0, 1.0, 0.0, 6.0, 0.0, 5.0, 1.0, 5.0, 1.0, 6.0, 0.0, 5.0, 0.0, 4.0, 1.0, 4.0, 1.0, 5.0, 0.0, 4.0, 0.0, 3.0, 1.0, 3.0, 1.0, 4.0, 0.0, 3.0, 0.0, 2.0, 1.0, 2.0, 1.0, 3.0, 0.0, 2.0, 0.0, 1.0, 1.0, 1.0, 1.0, 2.0, 10.0, 1.0, 10.0, 0.0, 12.0, 0.0, 12.0, 1.0, 0.0, 1.0, 0.0, 0.0, 2.0, 0.0, 2.0, 1.0, 2.0, 1.0, 2.0, 0.0, 4.0, 0.0, 4.0, 1.0, 8.0, 1.0, 8.0, 0.0, 10.0, 0.0, 10.0, 1.0, 2.0, 1.0, 4.0, 1.0, 4.0, 1.0, 2.0, 1.0, 8.0, 1.0, 10.0, 1.0, 10.0, 1.0, 8.0, 1.0, 0.0, 1.0, 2.0, 1.0, 2.0, 1.0, 0.0, 1.0, 10.0, 1.0, 12.0, 1.0, 12.0, 1.0, 10.0, 1.0])
me_plane_039.materials.append(mat_wall)
me_plane_039.use_remesh_fix_poles = True
me_plane_039.use_remesh_preserve_attributes = False
me_plane_039.use_mirror_vertex_groups = False
me_plane_039.update()
me_plane_040 = bpy.data.meshes.new('Plane.040')
me_plane_040.from_pydata([(-12.0, -8.0, 0.0), (-8.0, -8.0, 0.0), (-12.0, 8.0, 0.0), (-8.0, 8.0, 0.0), (-8.0, 12.0, 0.0), (-8.0, -12.0, 0.0), (8.0, -8.0, 0.0), (8.0, 8.0, 0.0), (8.0, 12.0, 0.0), (8.0, -12.0, 0.0), (12.0, -8.0, 0.0), (12.0, 8.0, 0.0), (-12.0, 12.0, 0.0), (-12.0, -12.0, 0.0), (12.0, 12.0, 0.0), (12.0, -12.0, 0.0)], [], [(0, 2, 3, 1), (1, 6, 9, 5), (4, 8, 7, 3), (10, 6, 7, 11), (8, 14, 11, 7), (15, 9, 6, 10), (13, 0, 1, 5), (2, 12, 4, 3)])
_uv = me_plane_040.uv_layers.new(name='UVMap')
_uv.uv.foreach_set('vector', [0.0006001, 5.0, 0.0005999, 1.0, 1.0, 1.0, 1.0, 5.0, 1.0, 5.0, 5.0, 5.0, 5.0, 5.999, 1.0, 5.999, 1.0, 0.0006008, 5.0, 0.0005999, 5.0, 1.0, 1.0, 1.0, 5.999, 5.0, 5.0, 5.0, 5.0, 1.0, 5.999, 1.0, 5.0, 0.0005999, 5.999, 0.0006008, 5.999, 1.0, 5.0, 1.0, 5.999, 5.999, 5.0, 5.999, 5.0, 5.0, 5.999, 5.0, 0.0005999, 5.999, 0.0006001, 5.0, 1.0, 5.0, 1.0, 5.999, 0.0005999, 1.0, 0.0006001, 0.0006008, 1.0, 0.0006008, 1.0, 1.0])
me_plane_040.materials.append(mat_ceiling)
me_plane_040.use_remesh_fix_poles = True
me_plane_040.use_remesh_preserve_attributes = False
me_plane_040.use_mirror_vertex_groups = False
me_plane_040.update()
me_plane_042 = bpy.data.meshes.new('Plane.042')
me_plane_042.from_pydata([(-4.0, 1.0, 1.0), (-4.0, -7.0, 1.0), (4.0, -7.0, 1.0), (4.0, 1.0, 1.0), (-8.0, 1.0, 1.0), (-8.0, -7.0, 1.0), (8.0, -7.0, 1.0), (8.0, 1.0, 1.0), (-8.0, 1.0, 3.5), (-8.0, -7.0, 3.5), (8.0, -7.0, 3.5), (8.0, 1.0, 3.5), (-4.0, 1.0, 3.5), (-4.0, -7.0, 3.5), (4.0, -7.0, 3.5), (4.0, 1.0, 3.5), (-8.0, 1.0, 5.0), (-8.0, -7.0, 5.0), (8.0, -7.0, 5.0), (8.0, 1.0, 5.0), (-4.0, 1.0, 5.0), (-4.0, -7.0, 5.0), (4.0, -7.0, 5.0), (4.0, 1.0, 5.0)], [], [(7, 6, 10, 11), (5, 4, 8, 9), (0, 12, 8, 4), (3, 7, 11, 15), (15, 11, 19, 23), (11, 10, 18, 19), (1, 5, 9, 13), (6, 2, 14, 10), (10, 14, 22, 18), (13, 9, 17, 21), (9, 8, 16, 17), (8, 12, 20, 16), (14, 13, 21, 22), (23, 20, 12, 15)])
_uv = me_plane_042.uv_layers.new(name='UVMap')
_uv.uv.foreach_set('vector', [0.0, 0.0, 2.0, 0.0, 2.0, 1.0, 0.0, 1.0, 0.0, 0.0, 2.0, 0.0, 2.0, 1.0, 0.0, 1.0, 0.0, 0.0, 2.0, 0.0, 2.0, 1.0, 0.0, 1.0, 0.0, 0.0, 2.0, 0.0, 2.0, 1.0, 0.0, 1.0, 0.0, 0.0, 1.0, 0.0, 1.0, 1.0, 0.0, 1.0, 0.0, 1.0, 0.0, 0.0, 1.0, 0.0, 1.0, 1.0, 0.0, 0.0, 2.0, 0.0, 2.0, 1.0, 0.0, 1.0, 0.0, 0.0, 2.0, 0.0, 2.0, 1.0, 0.0, 1.0, 0.0, 0.0, 1.0, 0.0, 1.0, 1.0, 0.0, 1.0, 0.0, 0.0, 1.0, 0.0, 1.0, 1.0, 0.0, 1.0, 0.0, 1.0, 0.0, 0.0, 1.0, 0.0, 1.0, 1.0, 0.0, 0.0, 1.0, 0.0, 1.0, 1.0, 0.0, 1.0, 0.0, 1.0, 0.0, 0.0, 1.0, 0.0, 1.0, 1.0, 0.0, 1.0, 0.0, 0.0, 1.0, 0.0, 1.0, 1.0])
me_plane_042.materials.append(mat_wall)
me_plane_042.use_remesh_fix_poles = True
me_plane_042.use_remesh_preserve_attributes = False
me_plane_042.use_mirror_vertex_groups = False
me_plane_042.update()
me_plane_043 = bpy.data.meshes.new('Plane.043')
me_plane_043.from_pydata([(-1.0, -1.0, 0.0), (1.0, -1.0, 0.0), (-1.0, 1.0, 0.0), (1.0, 1.0, 0.0), (-1.0, -1.0, 0.5), (1.0, -1.0, 0.5), (-1.0, 1.0, 0.5), (1.0, 1.0, 0.5), (-1.0, -1.0, 6.5), (1.0, -1.0, 6.5), (-1.0, 1.0, 6.5), (1.0, 1.0, 6.5), (-1.0, -1.0, 7.0), (1.0, -1.0, 7.0), (-1.0, 1.0, 7.0), (1.0, 1.0, 7.0), (0.0, 1.0, 0.5), (-0.866, 0.5, 0.5), (-0.866, -0.5, 0.5), (0.0, -1.0, 0.5), (0.866, -0.5, 0.5), (0.866, 0.5, 0.5), (0.0, 1.0, 6.5), (-0.866, 0.5, 6.5), (-0.866, -0.5, 6.5), (0.0, -1.0, 6.5), (0.866, -0.5, 6.5), (0.866, 0.5, 6.5)], [], [(0, 2, 3, 1), (4, 5, 7, 6), (3, 2, 6, 7), (0, 1, 5, 4), (1, 3, 7, 5), (2, 0, 4, 6), (8, 10, 11, 9), (12, 13, 15, 14), (11, 10, 14, 15), (8, 9, 13, 12), (9, 11, 15, 13), (10, 8, 12, 14), (16, 22, 27, 21), (20, 26, 25, 19), (18, 24, 23, 17), (21, 27, 26, 20), (19, 25, 24, 18), (17, 23, 22, 16)])
me_plane_043.polygons.foreach_set('use_smooth', [0, 0, 0, 0, 0, 0, 0, 0, 0, 0, 0, 0, 1, 1, 1, 1, 1, 1])
_uv = me_plane_043.uv_layers.new(name='UVMap')
_uv.uv.foreach_set('vector', [0.0, 0.0, 1.0, 0.0, 1.0, 0.02958, 0.0, 0.02958, 0.0, 0.0, 1.0, 0.0, 1.0, 0.02958, 0.0, 0.02958, 0.0, 0.0, 1.0, 0.0, 1.0, 0.02958, 0.0, 0.02958, 0.0, 0.0, 1.0, 0.0, 1.0, 0.02958, 0.0, 0.02958, 0.0, 0.0, 1.0, 0.0, 1.0, 0.02958, 0.0, 0.02958, 0.0, 0.0, 1.0, 0.0, 1.0, 0.02958, 0.0, 0.02958, 0.0, 0.0, 1.0, 0.0, 1.0, 0.02958, 0.0, 0.02958, 0.0, 0.0, 1.0, 0.0, 1.0, 0.02958, 0.0, 0.02958, 0.0, 0.0, 1.0, 0.0, 1.0, 0.02958, 0.0, 0.02958, 0.0, 0.0, 1.0, 0.0, 1.0, 0.02958, 0.0, 0.02958, 0.0, 0.0, 1.0, 0.0, 1.0, 0.02958, 0.0, 0.02958, 0.0, 0.0, 1.0, 0.0, 1.0, 0.02958, 0.0, 0.02958, 3.0, 7.069e-05, 3.0, 0.9999, 2.5, 0.9999, 2.5, 7.069e-05, 2.0, 7.081e-05, 2.0, 0.9999, 1.5, 0.9999, 1.5, 7.069e-05, 1.0, 7.075e-05, 1.0, 0.9999, 0.5004, 0.9999, 0.5004, 7.075e-05, 2.5, 7.069e-05, 2.5, 0.9999, 2.0, 0.9999, 2.0, 7.081e-05, 1.5, 7.069e-05, 1.5, 0.9999, 1.0, 0.9999, 1.0, 7.075e-05, 0.5004, 7.075e-05, 0.5004, 0.9999, 0.0004242, 0.9999, 0.0004252, 7.069e-05])
me_plane_043.materials.append(mat_pillar2)
me_plane_043.use_remesh_fix_poles = True
me_plane_043.use_remesh_preserve_attributes = False
me_plane_043.use_mirror_vertex_groups = False
me_plane_043.update()
me_plane_045 = bpy.data.meshes.new('Plane.045')
me_plane_045.from_pydata([(-17.0, -19.0, 7.0), (17.0, -19.0, 7.0), (-17.0, 19.0, 7.0), (17.0, 19.0, 7.0)], [], [(0, 2, 3, 1)])
_uv = me_plane_045.uv_layers.new(name='UVMap')
_uv.uv.foreach_set('vector', [0.0, 0.0, 0.0, 4.0, 4.0, 4.0, 4.0, 0.0])
me_plane_045.materials.append(mat_ceiling)
me_plane_045.use_remesh_fix_poles = True
me_plane_045.use_remesh_preserve_attributes = False
me_plane_045.use_mirror_vertex_groups = False
me_plane_045.update()
me_plane_046 = bpy.data.meshes.new('Plane.046')
me_plane_046.from_pydata([(-8.0, -19.0, 5.0), (8.0, -19.0, 5.0), (-8.0, -27.0, 5.0), (8.0, -27.0, 5.0)], [], [(1, 3, 2, 0)])
_uv = me_plane_046.uv_layers.new(name='UVMap')
_uv.uv.foreach_set('vector', [0.0, 0.0, 4.0, 0.0, 4.0, 8.0, 0.0, 8.0])
me_plane_046.materials.append(mat_sun_ceiling)
me_plane_046.use_remesh_fix_poles = True
me_plane_046.use_remesh_preserve_attributes = False
me_plane_046.use_mirror_vertex_groups = False
me_plane_046.update()
me_plane_048 = bpy.data.meshes.new('Plane.048')
me_plane_048.from_pydata([(-4.0, 1.0, 0.0), (4.0, 1.0, 0.0), (-4.0, 39.0, 0.0), (4.0, 39.0, 0.0), (0.0, 1.0, 0.0), (0.0, 39.0, 0.0)], [], [(4, 1, 3, 5), (0, 4, 5, 2)])
_uv = me_plane_048.uv_layers.new(name='UVMap')
_uv.uv.foreach_set('vector', [0.0, 1.0, 0.0, 0.0, 20.0, 0.0, 20.0, 1.0, 0.0, 0.0, 0.0, 1.0, 20.0, 1.0, 20.0, 0.0])
me_plane_048.materials.append(mat_carpet)
me_plane_048.use_remesh_fix_poles = True
me_plane_048.use_remesh_preserve_attributes = False
me_plane_048.use_mirror_vertex_groups = False
me_plane_048.update()
me_plane_049 = bpy.data.meshes.new('Plane.049')
me_plane_049.from_pydata([(-4.0, 1.0, 0.0), (4.0, 1.0, 0.0), (-4.0, 39.0, 0.0), (4.0, 39.0, 0.0), (-17.0, 1.0, 0.0), (-17.0, 39.0, 0.0), (17.0, 1.0, 0.0), (17.0, 39.0, 0.0)], [], [(0, 2, 5, 4), (3, 1, 6, 7)])
_uv = me_plane_049.uv_layers.new(name='UVMap')
_uv.uv.foreach_set('vector', [0.0, 0.0, 19.0, 0.0, 19.0, 2.0, 0.0, 2.0, 0.0, 0.0, 19.0, 0.0, 19.0, 2.0, 0.0, 2.0])
me_plane_049.materials.append(mat_planks)
me_plane_049.use_remesh_fix_poles = True
me_plane_049.use_remesh_preserve_attributes = False
me_plane_049.use_mirror_vertex_groups = False
me_plane_049.update()
me_plane_050 = bpy.data.meshes.new('Plane.050')
me_plane_050.from_pydata([(-17.0, 18.0, -5.96e-08), (-17.0, 10.5, 3.5), (-17.0, -1.0, 7.0), (-17.0, 19.0, 0.0), (-17.0, 8.5, -5.96e-08), (-17.0, -18.0, -5.96e-08), (-17.0, -1.0, -5.96e-08), (-17.0, -8.5, -5.96e-08), (-17.0, -19.0, 7.0), (-17.0, 19.0, 7.0), (-17.0, 18.0, 7.0), (-17.0, 10.5, 7.0), (-17.0, -18.0, 7.0), (-17.0, -19.0, 3.5), (-17.0, 10.5, -5.96e-08), (-17.0, 1.0, -5.96e-08), (-17.0, -18.0, 3.5), (-17.0, -1.0, 3.5), (-17.0, -8.5, 3.5), (-17.0, 8.5, 7.0), (-17.0, 1.0, 7.0), (-17.0, -10.5, 7.0), (-17.0, -8.5, 7.0), (-17.0, -19.0, 0.0), (-17.0, 19.0, 3.5), (-17.0, 18.0, 3.5), (-17.0, 8.5, 3.5), (-17.0, 1.0, 3.5), (-17.0, -10.5, -5.96e-08), (-17.0, -10.5, 3.5)], [], [(3, 24, 25, 0), (27, 17, 6, 15), (28, 7, 18, 29), (13, 23, 5, 16), (1, 26, 4, 14), (26, 1, 11, 19), (29, 18, 22, 21), (25, 24, 9, 10), (17, 27, 20, 2), (13, 16, 12, 8), (21, 12, 16, 29), (18, 17, 2, 22), (19, 20, 27, 26), (1, 25, 10, 11)])
_uv = me_plane_050.uv_layers.new(name='UVMap')
_uv.uv.foreach_set('vector', [1.0, 0.0, 1.0, 1.0, 0.0, 1.0, 0.0, 0.0, 2.0, 1.0, 0.0, 1.0, 0.0, 0.0, 2.0, 0.0, 0.0, 0.0, 2.0, 0.0, 2.0, 1.0, 0.0, 1.0, 0.0, 1.0, 0.0, 0.0, 1.0, 0.0, 1.0, 1.0, 2.0, 1.0, 0.0, 1.0, 0.0, 0.0, 2.0, 0.0, 0.8, 1.0, 0.2, 1.0, 0.2, 0.0, 0.8, 0.0, 0.8, 1.0, 0.2, 1.0, 0.2, 0.0, 0.8, 0.0, 0.75, 1.0, 0.25, 1.0, 0.25, 0.0, 0.75, 0.0, 0.8, 1.0, 0.2, 1.0, 0.2, 0.0, 0.8, 0.0, 0.75, 1.0, 0.25, 1.0, 0.25, 0.0, 0.75, 0.0, 1.0, 0.7056, 0.0, 0.7056, 0.0, 0.2802, 1.0, 0.2802, 0.0, 0.2802, 1.0, 0.2802, 1.0, 0.7056, 0.0, 0.7056, 1.0, 0.7056, 0.0, 0.7056, 0.0, 0.2802, 1.0, 0.2802, 0.0, 0.2802, 1.0, 0.2802, 1.0, 0.7056, 0.0, 0.7056])
me_plane_050.materials.append(mat_wood_panel4)
me_plane_050.use_remesh_fix_poles = True
me_plane_050.use_remesh_preserve_attributes = False
me_plane_050.use_mirror_vertex_groups = False
me_plane_050.update()
me_plane_051 = bpy.data.meshes.new('Plane.051')
me_plane_051.from_pydata([(-17.0, 18.0, 3.5), (-17.0, 10.5, 3.5), (-17.0, -18.0, -5.96e-08), (-17.0, -1.0, 3.5), (-17.0, 18.0, -5.96e-08), (-17.0, 10.5, -5.96e-08), (-17.0, 8.5, 3.5), (-17.0, 1.0, 3.5), (-17.0, -10.5, 3.5), (-17.0, -18.0, 3.5), (-17.0, 8.5, -5.96e-08), (-17.0, -1.0, -5.96e-08), (-17.0, -8.5, -5.96e-08), (-17.0, 1.0, -5.96e-08), (-17.0, -10.5, -5.96e-08), (-17.0, -8.5, 3.5)], [], [(4, 0, 1, 5), (10, 6, 7, 13), (14, 8, 9, 2), (11, 3, 15, 12)])
_uv = me_plane_051.uv_layers.new(name='UVMap')
_uv.uv.foreach_set('vector', [2.0, 0.217, 2.0, 1.0, 0.0, 1.0, 0.0, 0.217, 2.0, 0.217, 2.0, 1.0, 0.0, 1.0, 0.0, 0.217, 2.0, 0.217, 2.0, 1.0, 0.0, 1.0, 0.0, 0.217, 2.0, 0.217, 2.0, 1.0, 0.0, 1.0, 0.0, 0.217])
me_plane_051.materials.append(mat_door)
me_plane_051.use_remesh_fix_poles = True
me_plane_051.use_remesh_preserve_attributes = False
me_plane_051.use_mirror_vertex_groups = False
me_plane_051.update()
me_plane_053 = bpy.data.meshes.new('Plane.053')
me_plane_053.from_pydata([(17.0, 18.0, -5.96e-08), (17.0, 10.5, 3.5), (17.0, -1.0, 7.0), (17.0, 19.0, 0.0), (17.0, 8.5, -5.96e-08), (17.0, -18.0, -5.96e-08), (17.0, -1.0, -5.96e-08), (17.0, -8.5, -5.96e-08), (17.0, -19.0, 7.0), (17.0, 19.0, 7.0), (17.0, 18.0, 7.0), (17.0, 10.5, 7.0), (17.0, -18.0, 7.0), (17.0, -19.0, 3.5), (17.0, 10.5, -5.96e-08), (17.0, 1.0, -5.96e-08), (17.0, -18.0, 3.5), (17.0, -1.0, 3.5), (17.0, -8.5, 3.5), (17.0, 8.5, 7.0), (17.0, 1.0, 7.0), (17.0, -10.5, 7.0), (17.0, -8.5, 7.0), (17.0, -19.0, 0.0), (17.0, 19.0, 3.5), (17.0, 18.0, 3.5), (17.0, 8.5, 3.5), (17.0, 1.0, 3.5), (17.0, -10.5, -5.96e-08), (17.0, -10.5, 3.5)], [], [(3, 0, 25, 24), (27, 15, 6, 17), (28, 29, 18, 7), (13, 16, 5, 23), (1, 14, 4, 26), (26, 19, 11, 1), (29, 21, 22, 18), (25, 10, 9, 24), (17, 2, 20, 27), (13, 8, 12, 16), (21, 29, 16, 12), (18, 22, 2, 17), (19, 26, 27, 20), (1, 11, 10, 25)])
_uv = me_plane_053.uv_layers.new(name='UVMap')
_uv.uv.foreach_set('vector', [1.0, 0.0, 0.0, 0.0, 0.0, 1.0, 1.0, 1.0, 2.0, 1.0, 2.0, 0.0, 0.0, 0.0, 0.0, 1.0, 0.0, 0.0, 0.0, 1.0, 2.0, 1.0, 2.0, 0.0, 0.0, 1.0, 1.0, 1.0, 1.0, 0.0, 0.0, 0.0, 2.0, 1.0, 2.0, 0.0, 0.0, 0.0, 0.0, 1.0, 0.8, 1.0, 0.8, 0.0, 0.2, 0.0, 0.2, 1.0, 0.8, 1.0, 0.8, 0.0, 0.2, 0.0, 0.2, 1.0, 0.75, 1.0, 0.75, 0.0, 0.25, 0.0, 0.25, 1.0, 0.8, 1.0, 0.8, 0.0, 0.2, 0.0, 0.2, 1.0, 0.75, 1.0, 0.75, 0.0, 0.25, 0.0, 0.25, 1.0, 1.0, 0.7056, 1.0, 0.2802, 0.0, 0.2802, 0.0, 0.7056, 0.0, 0.2802, 0.0, 0.7056, 1.0, 0.7056, 1.0, 0.2802, 1.0, 0.7056, 1.0, 0.2802, 0.0, 0.2802, 0.0, 0.7056, 0.0, 0.2802, 0.0, 0.7056, 1.0, 0.7056, 1.0, 0.2802])
me_plane_053.materials.append(mat_wood_panel4)
me_plane_053.use_remesh_fix_poles = True
me_plane_053.use_remesh_preserve_attributes = False
me_plane_053.use_mirror_vertex_groups = False
me_plane_053.update()
me_plane_054 = bpy.data.meshes.new('Plane.054')
me_plane_054.from_pydata([(17.0, 18.0, 3.5), (17.0, 10.5, 3.5), (17.0, -18.0, -5.96e-08), (17.0, -1.0, 3.5), (17.0, 18.0, -5.96e-08), (17.0, 10.5, -5.96e-08), (17.0, 8.5, 3.5), (17.0, 1.0, 3.5), (17.0, -10.5, 3.5), (17.0, -18.0, 3.5), (17.0, 8.5, -5.96e-08), (17.0, -1.0, -5.96e-08), (17.0, -8.5, -5.96e-08), (17.0, 1.0, -5.96e-08), (17.0, -10.5, -5.96e-08), (17.0, -8.5, 3.5)], [], [(4, 5, 1, 0), (10, 13, 7, 6), (14, 2, 9, 8), (11, 12, 15, 3)])
_uv = me_plane_054.uv_layers.new(name='UVMap')
_uv.uv.foreach_set('vector', [2.0, 0.217, 0.0, 0.217, 0.0, 1.0, 2.0, 1.0, 2.0, 0.217, 0.0, 0.217, 0.0, 1.0, 2.0, 1.0, 2.0, 0.217, 0.0, 0.217, 0.0, 1.0, 2.0, 1.0, 2.0, 0.217, 0.0, 0.217, 0.0, 1.0, 2.0, 1.0])
me_plane_054.materials.append(mat_door)
me_plane_054.use_remesh_fix_poles = True
me_plane_054.use_remesh_preserve_attributes = False
me_plane_054.use_mirror_vertex_groups = False
me_plane_054.update()
me_plane_055 = bpy.data.meshes.new('Plane.055')
me_plane_055.from_pydata([(17.0, -17.0, 0.0), (17.0, -17.0, 3.5), (17.0, -7.5, -5.96e-08), (17.0, -15.0, 3.5), (17.0, -15.0, -5.96e-08), (17.0, 15.0, 7.0), (17.0, 3.0, 7.0), (17.0, -15.0, 7.0), (17.0, 15.0, -5.96e-08), (17.0, 7.5, -5.96e-08), (17.0, 3.0, -5.96e-08), (17.0, -7.5, 3.5), (17.0, -3.0, 3.5), (17.0, -3.0, 7.0), (17.0, 17.0, 0.0), (17.0, 17.0, 3.5), (17.0, 15.0, 3.5), (17.0, 7.5, 3.5), (17.0, 3.0, 3.5), (17.0, -3.0, -5.96e-08), (17.0, 7.5, 7.0), (17.0, -7.5, 7.0), (17.0, -17.0, 7.0), (17.0, 17.0, 7.0), (18.0, 3.0, -5.96e-08), (18.0, -3.0, 3.5), (18.0, 3.0, 3.5), (18.0, -3.0, -5.96e-08)], [], [(14, 8, 16, 15), (2, 11, 12, 19), (17, 9, 10, 18), (18, 6, 20, 17), (11, 21, 13, 12), (16, 5, 23, 15), (6, 18, 12, 13), (1, 22, 7, 3), (21, 11, 3, 7), (17, 20, 5, 16), (1, 3, 4, 0), (12, 18, 26, 25), (19, 12, 25, 27), (18, 10, 24, 26)])
_uv = me_plane_055.uv_layers.new(name='UVMap')
_uv.uv.foreach_set('vector', [1.0, 0.0, 0.0, 0.0, 0.0, 1.0, 1.0, 1.0, 0.0, 0.0, 0.0, 1.0, 2.0, 1.0, 2.0, 0.0, 2.0, 1.0, 2.0, 0.0, 0.0, 0.0, 0.0, 1.0, 0.8, 1.0, 0.8, 0.0, 0.2, 0.0, 0.2, 1.0, 0.8, 1.0, 0.8, 0.0, 0.2, 0.0, 0.2, 1.0, 0.75, 1.0, 0.75, 0.0, 0.25, 0.0, 0.25, 1.0, 1.0, 0.7056, 1.0, 0.2802, 0.0, 0.2802, 0.0, 0.7056, 0.75, 1.0, 0.75, 0.0, 0.25, 0.0, 0.25, 1.0, 1.0, 0.7056, 1.0, 0.2802, 0.0, 0.2802, 0.0, 0.7056, 0.0, 0.2802, 0.0, 0.7056, 1.0, 0.7056, 1.0, 0.2802, 0.0, 1.0, 1.0, 1.0, 1.0, 0.0, 0.0, 0.0, 0.1429, 0.2857, 0.1429, 0.7143, 3.842e-05, 0.7143, 3.779e-05, 0.2857, 0.1429, 3.779e-05, 0.1429, 0.2857, 3.779e-05, 0.2857, 3.779e-05, 3.781e-05, 0.1429, 0.7143, 0.1429, 1.0, 3.842e-05, 1.0, 3.842e-05, 0.7143])
me_plane_055.materials.append(mat_wood_panel4)
me_plane_055.use_remesh_fix_poles = True
me_plane_055.use_remesh_preserve_attributes = False
me_plane_055.use_mirror_vertex_groups = False
me_plane_055.update()
me_plane_056 = bpy.data.meshes.new('Plane.056')
me_plane_056.from_pydata([(17.0, 15.0, -5.96e-08), (17.0, 7.5, -5.96e-08), (17.0, -7.5, 3.5), (17.0, -15.0, 3.5), (17.0, -15.0, -5.96e-08), (17.0, 15.0, 3.5), (17.0, -7.5, -5.96e-08), (17.0, 7.5, 3.5)], [], [(0, 1, 7, 5), (6, 4, 3, 2)])
_uv = me_plane_056.uv_layers.new(name='UVMap')
_uv.uv.foreach_set('vector', [2.0, 0.217, 0.0, 0.217, 0.0, 1.0, 2.0, 1.0, 2.0, 0.217, 0.0, 0.217, 0.0, 1.0, 2.0, 1.0])
me_plane_056.materials.append(mat_door)
me_plane_056.use_remesh_fix_poles = True
me_plane_056.use_remesh_preserve_attributes = False
me_plane_056.use_mirror_vertex_groups = False
me_plane_056.update()
me_plane_044 = bpy.data.meshes.new('Plane.044')
me_plane_044.from_pydata([(17.0, 3.0, -5.96e-08), (17.0, -3.0, 3.5), (17.0, 3.0, 3.5), (17.0, -3.0, -5.96e-08)], [], [(0, 3, 1, 2)])
_uv = me_plane_044.uv_layers.new(name='UVMap')
_uv.uv.foreach_set('vector', [7.076e-05, 0.0001414, 0.9999, 0.0001415, 0.9999, 1.0, 7.07e-05, 1.0])
me_plane_044.materials.append(mat_void)
me_plane_044.use_remesh_fix_poles = True
me_plane_044.use_remesh_preserve_attributes = False
me_plane_044.use_mirror_vertex_groups = False
me_plane_044.update()
me_plane_052 = bpy.data.meshes.new('Plane.052')
me_plane_052.from_pydata([(17.0, -17.0, 0.0), (17.0, -17.0, 3.5), (17.0, -7.5, -5.96e-08), (17.0, -15.0, 3.5), (17.0, -15.0, -5.96e-08), (17.0, 15.0, 7.0), (17.0, 4.0, 7.0), (17.0, -15.0, 7.0), (17.0, 15.0, -5.96e-08), (17.0, 7.5, -5.96e-08), (17.0, 4.0, -5.96e-08), (17.0, -7.5, 3.5), (17.0, -4.0, 3.5), (17.0, -4.0, 7.0), (17.0, 17.0, 0.0), (17.0, 17.0, 3.5), (17.0, 15.0, 3.5), (17.0, 7.5, 3.5), (17.0, 4.0, 3.5), (17.0, -4.0, -5.96e-08), (17.0, 7.5, 7.0), (17.0, -7.5, 7.0), (17.0, -17.0, 7.0), (17.0, 17.0, 7.0)], [], [(14, 8, 16, 15), (2, 11, 12, 19), (17, 9, 10, 18), (18, 6, 20, 17), (11, 21, 13, 12), (16, 5, 23, 15), (6, 18, 12, 13), (1, 22, 7, 3), (21, 11, 3, 7), (17, 20, 5, 16), (1, 3, 4, 0)])
_uv = me_plane_052.uv_layers.new(name='UVMap')
_uv.uv.foreach_set('vector', [1.0, 0.0, 0.0, 0.0, 0.0, 1.0, 1.0, 1.0, 0.0, 0.0, 0.0, 1.0, 2.0, 1.0, 2.0, 0.0, 2.0, 1.0, 2.0, 0.0, 0.0, 0.0, 0.0, 1.0, 0.8, 1.0, 0.8, 0.0, 0.2, 0.0, 0.2, 1.0, 0.8, 1.0, 0.8, 0.0, 0.2, 0.0, 0.2, 1.0, 0.75, 1.0, 0.75, 0.0, 0.25, 0.0, 0.25, 1.0, 1.0, 0.7056, 1.0, 0.2802, 0.0, 0.2802, 0.0, 0.7056, 0.75, 1.0, 0.75, 0.0, 0.25, 0.0, 0.25, 1.0, 1.0, 0.7056, 1.0, 0.2802, 0.0, 0.2802, 0.0, 0.7056, 0.0, 0.2802, 0.0, 0.7056, 1.0, 0.7056, 1.0, 0.2802, 0.0, 1.0, 1.0, 1.0, 1.0, 0.0, 0.0, 0.0])
me_plane_052.materials.append(mat_wood_panel4)
me_plane_052.use_remesh_fix_poles = True
me_plane_052.use_remesh_preserve_attributes = False
me_plane_052.use_mirror_vertex_groups = False
me_plane_052.update()
me_plane_057 = bpy.data.meshes.new('Plane.057')
me_plane_057.from_pydata([(17.0, 15.0, -5.96e-08), (17.0, 7.5, -5.96e-08), (17.0, -7.5, 3.5), (17.0, -15.0, 3.5), (17.0, -15.0, -5.96e-08), (17.0, 15.0, 3.5), (17.0, -7.5, -5.96e-08), (17.0, 7.5, 3.5)], [], [(0, 1, 7, 5), (6, 4, 3, 2)])
_uv = me_plane_057.uv_layers.new(name='UVMap')
_uv.uv.foreach_set('vector', [2.0, 0.217, 0.0, 0.217, 0.0, 1.0, 2.0, 1.0, 2.0, 0.217, 0.0, 0.217, 0.0, 1.0, 2.0, 1.0])
me_plane_057.materials.append(mat_door)
me_plane_057.use_remesh_fix_poles = True
me_plane_057.use_remesh_preserve_attributes = False
me_plane_057.use_mirror_vertex_groups = False
me_plane_057.update()
me_plane_058 = bpy.data.meshes.new('Plane.058')
me_plane_058.from_pydata([(3.0, -0.3, 1.0), (-3.0, -0.3, 1.0), (3.0, -0.3, 3.5), (-3.0, -0.3, 3.5)], [], [(2, 1, 0), (2, 3, 1)])
_uv = me_plane_058.uv_layers.new(name='Plane_004-mesh-map-0')
_uv.uv.foreach_set('vector', [0.0, 1.0, 2.0, 0.0, 0.0, 0.0, 0.0, 1.0, 2.0, 1.0, 2.0, 0.0])
me_plane_058.materials.append(mat_curtain_red)
me_plane_058.use_remesh_fix_poles = True
me_plane_058.use_remesh_preserve_attributes = False
me_plane_058.use_mirror_vertex_groups = False
me_plane_058.update()
me_plane_059 = bpy.data.meshes.new('Plane.059')
me_plane_059.from_pydata([(-1.0, -1.0, 0.0), (1.0, -1.0, 0.0), (-1.0, 1.0, 0.0), (1.0, 1.0, 0.0), (-1.0, -1.0, 0.5), (1.0, -1.0, 0.5), (-1.0, 1.0, 0.5), (1.0, 1.0, 0.5), (-1.0, -1.0, 6.5), (1.0, -1.0, 6.5), (-1.0, 1.0, 6.5), (1.0, 1.0, 6.5), (-1.0, -1.0, 7.0), (1.0, -1.0, 7.0), (-1.0, 1.0, 7.0), (1.0, 1.0, 7.0), (0.0, 1.0, 0.5), (-0.866, 0.5, 0.5), (-0.866, -0.5, 0.5), (0.0, -1.0, 0.5), (0.866, -0.5, 0.5), (0.866, 0.5, 0.5), (0.0, 1.0, 6.5), (-0.866, 0.5, 6.5), (-0.866, -0.5, 6.5), (0.0, -1.0, 6.5), (0.866, -0.5, 6.5), (0.866, 0.5, 6.5)], [], [(0, 2, 3, 1), (4, 5, 7, 6), (3, 2, 6, 7), (0, 1, 5, 4), (1, 3, 7, 5), (2, 0, 4, 6), (8, 10, 11, 9), (12, 13, 15, 14), (11, 10, 14, 15), (8, 9, 13, 12), (9, 11, 15, 13), (10, 8, 12, 14), (16, 22, 27, 21), (20, 26, 25, 19), (18, 24, 23, 17), (21, 27, 26, 20), (19, 25, 24, 18), (17, 23, 22, 16)])
me_plane_059.polygons.foreach_set('use_smooth', [0, 0, 0, 0, 0, 0, 0, 0, 0, 0, 0, 0, 1, 1, 1, 1, 1, 1])
_uv = me_plane_059.uv_layers.new(name='UVMap')
_uv.uv.foreach_set('vector', [0.0, 0.0, 1.0, 0.0, 1.0, 0.02958, 0.0, 0.02958, 0.0, 0.0, 1.0, 0.0, 1.0, 0.02958, 0.0, 0.02958, 0.0, 0.0, 1.0, 0.0, 1.0, 0.02958, 0.0, 0.02958, 0.0, 0.0, 1.0, 0.0, 1.0, 0.02958, 0.0, 0.02958, 0.0, 0.0, 1.0, 0.0, 1.0, 0.02958, 0.0, 0.02958, 0.0, 0.0, 1.0, 0.0, 1.0, 0.02958, 0.0, 0.02958, 0.0, 0.0, 1.0, 0.0, 1.0, 0.02958, 0.0, 0.02958, 0.0, 0.0, 1.0, 0.0, 1.0, 0.02958, 0.0, 0.02958, 0.0, 0.0, 1.0, 0.0, 1.0, 0.02958, 0.0, 0.02958, 0.0, 0.0, 1.0, 0.0, 1.0, 0.02958, 0.0, 0.02958, 0.0, 0.0, 1.0, 0.0, 1.0, 0.02958, 0.0, 0.02958, 0.0, 0.0, 1.0, 0.0, 1.0, 0.02958, 0.0, 0.02958, 3.0, 7.069e-05, 3.0, 0.9999, 2.5, 0.9999, 2.5, 7.069e-05, 2.0, 7.081e-05, 2.0, 0.9999, 1.5, 0.9999, 1.5, 7.069e-05, 1.0, 7.075e-05, 1.0, 0.9999, 0.5004, 0.9999, 0.5004, 7.075e-05, 2.5, 7.069e-05, 2.5, 0.9999, 2.0, 0.9999, 2.0, 7.081e-05, 1.5, 7.069e-05, 1.5, 0.9999, 1.0, 0.9999, 1.0, 7.075e-05, 0.5004, 7.075e-05, 0.5004, 0.9999, 0.0004242, 0.9999, 0.0004252, 7.069e-05])
me_plane_059.materials.append(mat_pillar2)
me_plane_059.use_remesh_fix_poles = True
me_plane_059.use_remesh_preserve_attributes = False
me_plane_059.use_mirror_vertex_groups = False
me_plane_059.update()
me_plane_060 = bpy.data.meshes.new('Plane.060')
me_plane_060.from_pydata([(17.0, 3.0, -5.96e-08), (17.0, -3.0, -5.96e-08), (18.0, 3.0, -5.96e-08), (18.0, -3.0, -5.96e-08)], [], [(3, 2, 0, 1)])
_uv = me_plane_060.uv_layers.new(name='UVMap')
_uv.uv.foreach_set('vector', [0.0, 0.0, 0.5, 0.0, 0.5, 1.0, 0.0, 1.0])
me_plane_060.materials.append(mat_planks)
me_plane_060.use_remesh_fix_poles = True
me_plane_060.use_remesh_preserve_attributes = False
me_plane_060.use_mirror_vertex_groups = False
me_plane_060.update()
me_plane_061 = bpy.data.meshes.new('Plane.061')
me_plane_061.from_pydata([(-2.7, -8.472e-07, 3.3), (-2.7, -0.5, 3.3), (-2.7, -8.472e-07, 3.7), (-2.7, -0.5, 3.7), (2.7, 8.472e-07, 3.3), (2.7, -0.5, 3.3), (2.7, 8.472e-07, 3.7), (2.7, -0.5, 3.7)], [], [(2, 7, 6), (5, 3, 1), (6, 0, 2), (4, 1, 0), (2, 3, 7), (5, 7, 3), (6, 4, 0), (4, 5, 1)])
_uv = me_plane_061.uv_layers.new(name='Plane_005-mesh-map-0')
_uv.uv.foreach_set('vector', [1.0, 0.2675, -1.192e-07, 0.0, -1.192e-07, 0.2675, 1.0, 0.2675, -1.192e-07, 0.0, -1.192e-07, 0.2675, 1.0, 0.2675, -1.192e-07, 0.0, -1.192e-07, 0.2675, 1.0, 0.2675, -1.192e-07, 0.0, -1.192e-07, 0.2675, 1.0, 0.2675, 1.0, 0.0, -1.192e-07, 0.0, 1.0, 0.2675, 1.0, 0.0, -1.192e-07, 0.0, 1.0, 0.2675, 1.0, 0.0, -1.192e-07, 0.0, 1.0, 0.2675, 1.0, 0.0, -1.192e-07, 0.0])
me_plane_061.materials.append(mat_wood_panel_3)
me_plane_061.use_remesh_fix_poles = True
me_plane_061.use_remesh_preserve_attributes = False
me_plane_061.use_mirror_vertex_groups = False
me_plane_061.update()
me_plane_062 = bpy.data.meshes.new('Plane.062')
me_plane_062.from_pydata([(-3.3, -0.6, 0.0), (-2.7, -0.6, 0.0), (-3.3, -8.472e-07, 0.0), (-2.7, -8.472e-07, 0.0), (-3.3, -8.472e-07, 3.7), (-3.3, -0.6, 3.7), (-2.7, -0.6, 3.7), (-2.7, -8.472e-07, 3.7), (2.7, -0.6, 0.0), (3.3, -0.6, 0.0), (2.7, 8.472e-07, 0.0), (3.3, 8.472e-07, 0.0), (2.7, 8.472e-07, 3.7), (2.7, -0.6, 3.7), (3.3, -0.6, 3.7), (3.3, 8.472e-07, 3.7), (-2.7, -0.6, 1.7), (-3.3, -0.6, 1.7), (-2.7, -8.472e-07, 1.7), (-3.3, -8.472e-07, 1.7), (3.3, -0.6, 1.7), (2.7, -0.6, 1.7), (3.3, 8.472e-07, 1.7), (2.7, 8.472e-07, 1.7)], [], [(16, 5, 17), (18, 6, 16), (17, 4, 19), (19, 7, 18), (20, 13, 21), (22, 14, 20), (21, 12, 23), (23, 15, 22), (2, 18, 3), (0, 19, 2), (3, 16, 1), (1, 17, 0), (10, 22, 11), (8, 23, 10), (11, 20, 9), (9, 21, 8), (13, 15, 12), (5, 7, 4), (16, 6, 5), (18, 7, 6), (17, 5, 4), (19, 4, 7), (20, 14, 13), (22, 15, 14), (21, 13, 12), (23, 12, 15), (2, 19, 18), (0, 17, 19), (3, 18, 16), (1, 16, 17), (10, 23, 22), (8, 21, 23), (11, 22, 20), (9, 20, 21), (13, 14, 15), (5, 6, 7)])
_uv = me_plane_062.uv_layers.new(name='Plane_003-mesh-map-0')
_uv.uv.foreach_set('vector', [1.0, 0.879, 0.0, 1.0, 0.0, 0.879, 1.0, 0.879, 0.0, 1.0, 0.0, 0.879, 1.0, 0.879, 0.0, 1.0, 0.0, 0.879, 1.0, 0.879, 0.0, 1.0, 0.0, 0.879, 1.0, 0.879, 0.0, 1.0, 0.0, 0.879, 1.0, 0.879, 0.0, 1.0, 0.0, 0.879, 1.0, 0.879, 0.0, 1.0, 0.0, 0.879, 1.0, 0.879, 0.0, 1.0, 0.0, 0.879, 1.0, 0.0, 0.0, 0.879, 0.0, 0.0, 1.0, 0.0, 0.0, 0.879, 0.0, 0.0, 1.0, 0.0, 0.0, 0.879, 0.0, 0.0, 1.0, 0.0, 0.0, 0.879, 0.0, 0.0, 1.0, 0.0, 0.0, 0.879, 0.0, 0.0, 1.0, 0.0, 0.0, 0.879, 0.0, 0.0, 1.0, 0.0, 0.0, 0.879, 0.0, 0.0, 1.0, 0.0, 0.0, 0.879, 0.0, 0.0, 1.0, 0.3782, 0.0, 1.0, 0.0, 0.3782, 1.0, 0.3782, 0.0, 1.0, 0.0, 0.3782, 1.0, 0.879, 1.0, 1.0, 0.0, 1.0, 1.0, 0.879, 1.0, 1.0, 0.0, 1.0, 1.0, 0.879, 1.0, 1.0, 0.0, 1.0, 1.0, 0.879, 1.0, 1.0, 0.0, 1.0, 1.0, 0.879, 1.0, 1.0, 0.0, 1.0, 1.0, 0.879, 1.0, 1.0, 0.0, 1.0, 1.0, 0.879, 1.0, 1.0, 0.0, 1.0, 1.0, 0.879, 1.0, 1.0, 0.0, 1.0, 1.0, 0.0, 1.0, 0.879, 0.0, 0.879, 1.0, 0.0, 1.0, 0.879, 0.0, 0.879, 1.0, 0.0, 1.0, 0.879, 0.0, 0.879, 1.0, 0.0, 1.0, 0.879, 0.0, 0.879, 1.0, 0.0, 1.0, 0.879, 0.0, 0.879, 1.0, 0.0, 1.0, 0.879, 0.0, 0.879, 1.0, 0.0, 1.0, 0.879, 0.0, 0.879, 1.0, 0.0, 1.0, 0.879, 0.0, 0.879, 1.0, 0.3782, 1.0, 1.0, 0.0, 1.0, 1.0, 0.3782, 1.0, 1.0, 0.0, 1.0])
me_plane_062.materials.append(mat_pillar)
me_plane_062.use_remesh_fix_poles = True
me_plane_062.use_remesh_preserve_attributes = False
me_plane_062.use_mirror_vertex_groups = False
me_plane_062.update()
me_plane_063 = bpy.data.meshes.new('Plane.063')
me_plane_063.from_pydata([(-4.0, -7.0, 0.0), (4.0, -7.0, 0.0), (-4.0, 1.0, 0.0), (4.0, 1.0, 0.0)], [], [(0, 1, 3, 2)])
_uv = me_plane_063.uv_layers.new(name='UVMap')
_uv.uv.foreach_set('vector', [0.0, 0.0, 2.0, 0.0, 2.0, 2.0, 0.0, 2.0])
me_plane_063.materials.append(mat_mat)
me_plane_063.use_remesh_fix_poles = True
me_plane_063.use_remesh_preserve_attributes = False
me_plane_063.use_mirror_vertex_groups = False
me_plane_063.update()
me_plane_064 = bpy.data.meshes.new('Plane.064')
me_plane_064.from_pydata([(-4.0, -7.0, 0.0), (4.0, -7.0, 0.0), (-4.0, 1.0, 0.0), (4.0, 1.0, 0.0), (-4.0, 1.0, 1.0), (-4.0, -7.0, 1.0), (4.0, -7.0, 1.0), (4.0, 1.0, 1.0), (4.75, -7.0, 1.0), (4.75, 1.0, 1.0), (-4.75, 1.0, 1.0), (-4.75, -7.0, 1.0)], [], [(3, 1, 6, 7), (0, 2, 4, 5), (7, 6, 8, 9), (5, 4, 10, 11)])
_uv = me_plane_064.uv_layers.new(name='UVMap')
_uv.uv.foreach_set('vector', [0.0, 0.0, 6.0, 0.0, 6.0, 1.0, 0.0, 1.0, 0.0, 0.0, 6.0, 0.0, 6.0, 1.0, 0.0, 1.0, 0.0, 0.5, 6.0, 0.5, 6.0, 1.008, 0.0, 1.008, 0.0, 0.5, 6.0, 0.5, 6.0, 1.008, 0.0, 1.008])
me_plane_064.materials.append(mat_rock1)
me_plane_064.use_remesh_fix_poles = True
me_plane_064.use_remesh_preserve_attributes = False
me_plane_064.use_mirror_vertex_groups = False
me_plane_064.update()
me_plane_065 = bpy.data.meshes.new('Plane.065')
me_plane_065.from_pydata([], [], [])
_uv = me_plane_065.uv_layers.new(name='UVMap')
_uv.uv.foreach_set('vector', [])
me_plane_065.use_remesh_fix_poles = True
me_plane_065.use_remesh_preserve_attributes = False
me_plane_065.use_mirror_vertex_groups = False
me_plane_065.update()
me_plane_067 = bpy.data.meshes.new('Plane.067')
me_plane_067.from_pydata([(-8.0, 1.0, 1.0), (-8.0, -7.0, 1.0), (8.0, -7.0, 1.0), (8.0, 1.0, 1.0), (4.75, -7.0, 1.0), (4.75, 1.0, 1.0), (-4.75, 1.0, 1.0), (-4.75, -7.0, 1.0)], [], [(7, 6, 0, 1), (5, 4, 2, 3)])
_uv = me_plane_067.uv_layers.new(name='UVMap')
_uv.uv.foreach_set('vector', [0.0, 0.0, 6.0, 0.0, 6.0, 2.0, 0.0, 2.0, 0.0, 0.0, 6.0, 0.0, 6.0, 2.0, 0.0, 2.0])
me_plane_067.materials.append(mat_dirt)
me_plane_067.use_remesh_fix_poles = True
me_plane_067.use_remesh_preserve_attributes = False
me_plane_067.use_mirror_vertex_groups = False
me_plane_067.update()
me_plane_024 = bpy.data.meshes.new('Plane.024')
me_plane_024.from_pydata([(1.4, 0.0, 0.0), (-1.4, 0.0, 0.0), (1.4, 0.0, 3.6), (-1.4, 0.0, 3.6)], [], [(2, 1, 0), (2, 3, 1)])
_uv = me_plane_024.uv_layers.new(name='Plane_002-mesh-map-0')
_uv.uv.foreach_set('vector', [0.0, 1.0, 1.0, 0.0, 0.0, 0.0, 0.0, 1.0, 1.0, 1.0, 1.0, 0.0])
me_plane_024.materials.append(mat_void)
me_plane_024.use_remesh_fix_poles = True
me_plane_024.use_remesh_preserve_attributes = False
me_plane_024.use_mirror_vertex_groups = False
me_plane_024.update()
me_plane_023 = bpy.data.meshes.new('Plane.023')
me_plane_023.from_pydata([(-2.0, -0.6, 0.0), (-1.4, -0.6, 0.0), (-2.0, 0.0, 0.0), (-1.4, 0.0, 0.0), (-2.0, 0.0, 4.0), (-2.0, -0.6, 4.0), (-1.4, -0.6, 4.0), (-1.4, 0.0, 4.0), (1.4, -0.6, 0.0), (2.0, -0.6, 0.0), (1.4, 0.0, 0.0), (2.0, 0.0, 0.0), (1.4, 0.0, 4.0), (1.4, -0.6, 4.0), (2.0, -0.6, 4.0), (2.0, 0.0, 4.0), (-1.4, -0.6, 2.5), (-2.0, -0.6, 2.5), (-1.4, 0.0, 2.5), (-2.0, 0.0, 2.5), (2.0, -0.6, 2.5), (1.4, -0.6, 2.5), (2.0, 0.0, 2.5), (1.4, 0.0, 2.5)], [], [(16, 5, 17), (18, 6, 16), (17, 4, 19), (19, 7, 18), (20, 13, 21), (22, 14, 20), (21, 12, 23), (23, 15, 22), (2, 18, 3), (0, 19, 2), (3, 16, 1), (1, 17, 0), (10, 22, 11), (8, 23, 10), (11, 20, 9), (9, 21, 8), (13, 15, 12), (5, 7, 4), (16, 6, 5), (18, 7, 6), (17, 5, 4), (19, 4, 7), (20, 14, 13), (22, 15, 14), (21, 13, 12), (23, 12, 15), (2, 19, 18), (0, 17, 19), (3, 18, 16), (1, 16, 17), (10, 23, 22), (8, 21, 23), (11, 22, 20), (9, 20, 21), (13, 14, 15), (5, 6, 7)])
_uv = me_plane_023.uv_layers.new(name='Plane_003-mesh-map-0')
_uv.uv.foreach_set('vector', [1.0, 0.879, 0.0, 1.0, 0.0, 0.879, 1.0, 0.879, 0.0, 1.0, 0.0, 0.879, 1.0, 0.879, 0.0, 1.0, 0.0, 0.879, 1.0, 0.879, 0.0, 1.0, 0.0, 0.879, 1.0, 0.879, 0.0, 1.0, 0.0, 0.879, 1.0, 0.879, 0.0, 1.0, 0.0, 0.879, 1.0, 0.879, 0.0, 1.0, 0.0, 0.879, 1.0, 0.879, 0.0, 1.0, 0.0, 0.879, 1.0, 0.0, 0.0, 0.879, 0.0, 0.0, 1.0, 0.0, 0.0, 0.879, 0.0, 0.0, 1.0, 0.0, 0.0, 0.879, 0.0, 0.0, 1.0, 0.0, 0.0, 0.879, 0.0, 0.0, 1.0, 0.0, 0.0, 0.879, 0.0, 0.0, 1.0, 0.0, 0.0, 0.879, 0.0, 0.0, 1.0, 0.0, 0.0, 0.879, 0.0, 0.0, 1.0, 0.0, 0.0, 0.879, 0.0, 0.0, 1.0, 0.3782, 0.0, 1.0, 0.0, 0.3782, 1.0, 0.3782, 0.0, 1.0, 0.0, 0.3782, 1.0, 0.879, 1.0, 1.0, 0.0, 1.0, 1.0, 0.879, 1.0, 1.0, 0.0, 1.0, 1.0, 0.879, 1.0, 1.0, 0.0, 1.0, 1.0, 0.879, 1.0, 1.0, 0.0, 1.0, 1.0, 0.879, 1.0, 1.0, 0.0, 1.0, 1.0, 0.879, 1.0, 1.0, 0.0, 1.0, 1.0, 0.879, 1.0, 1.0, 0.0, 1.0, 1.0, 0.879, 1.0, 1.0, 0.0, 1.0, 1.0, 0.0, 1.0, 0.879, 0.0, 0.879, 1.0, 0.0, 1.0, 0.879, 0.0, 0.879, 1.0, 0.0, 1.0, 0.879, 0.0, 0.879, 1.0, 0.0, 1.0, 0.879, 0.0, 0.879, 1.0, 0.0, 1.0, 0.879, 0.0, 0.879, 1.0, 0.0, 1.0, 0.879, 0.0, 0.879, 1.0, 0.0, 1.0, 0.879, 0.0, 0.879, 1.0, 0.0, 1.0, 0.879, 0.0, 0.879, 1.0, 0.3782, 1.0, 1.0, 0.0, 1.0, 1.0, 0.3782, 1.0, 1.0, 0.0, 1.0])
me_plane_023.materials.append(mat_pillar)
me_plane_023.use_remesh_fix_poles = True
me_plane_023.use_remesh_preserve_attributes = False
me_plane_023.use_mirror_vertex_groups = False
me_plane_023.update()
me_plane_022 = bpy.data.meshes.new('Plane.022')
me_plane_022.from_pydata([(1.4, -0.3, 1.0), (-1.4, -0.3, 1.0), (1.4, -0.3, 3.6), (-1.4, -0.3, 3.6)], [], [(2, 1, 0), (2, 3, 1)])
_uv = me_plane_022.uv_layers.new(name='Plane_004-mesh-map-0')
_uv.uv.foreach_set('vector', [0.0, 1.0, 1.0, 0.0, 0.0, 0.0, 0.0, 1.0, 1.0, 1.0, 1.0, 0.0])
me_plane_022.materials.append(mat_curtain_red)
me_plane_022.use_remesh_fix_poles = True
me_plane_022.use_remesh_preserve_attributes = False
me_plane_022.use_mirror_vertex_groups = False
me_plane_022.update()
me_plane_020 = bpy.data.meshes.new('Plane.020')
me_plane_020.from_pydata([(-1.4, 0.0, 3.6), (-1.4, -0.5, 3.6), (-1.4, 0.0, 4.0), (-1.4, -0.5, 4.0), (1.4, 0.0, 3.6), (1.4, -0.5, 3.6), (1.4, 0.0, 4.0), (1.4, -0.5, 4.0)], [], [(2, 7, 6), (5, 3, 1), (6, 0, 2), (4, 1, 0), (2, 3, 7), (5, 7, 3), (6, 4, 0), (4, 5, 1)])
_uv = me_plane_020.uv_layers.new(name='Plane_005-mesh-map-0')
_uv.uv.foreach_set('vector', [1.0, 0.2675, -1.192e-07, 0.0, -1.192e-07, 0.2675, 1.0, 0.2675, -1.192e-07, 0.0, -1.192e-07, 0.2675, 1.0, 0.2675, -1.192e-07, 0.0, -1.192e-07, 0.2675, 1.0, 0.2675, -1.192e-07, 0.0, -1.192e-07, 0.2675, 1.0, 0.2675, 1.0, 0.0, -1.192e-07, 0.0, 1.0, 0.2675, 1.0, 0.0, -1.192e-07, 0.0, 1.0, 0.2675, 1.0, 0.0, -1.192e-07, 0.0, 1.0, 0.2675, 1.0, 0.0, -1.192e-07, 0.0])
me_plane_020.materials.append(mat_wood_panel_3)
me_plane_020.use_remesh_fix_poles = True
me_plane_020.use_remesh_preserve_attributes = False
me_plane_020.use_mirror_vertex_groups = False
me_plane_020.update()

# ---- objects
ob_plane = bpy.data.objects.new('Plane', me_plane)
ob_plane_028 = bpy.data.objects.new('Plane.028', me_plane_028)
ob_plane_027 = bpy.data.objects.new('Plane.027', me_plane_027)
ob_plane_026 = bpy.data.objects.new('Plane.026', me_plane_026)
ob_plane_025 = bpy.data.objects.new('Plane.025', me_plane_025)
ob_plane_036 = bpy.data.objects.new('Plane.036', me_plane_036)
ob_plane_035 = bpy.data.objects.new('Plane.035', me_plane_035)
ob_plane_034 = bpy.data.objects.new('Plane.034', me_plane_034)
ob_plane_033 = bpy.data.objects.new('Plane.033', me_plane_033)
ob_plane_032 = bpy.data.objects.new('Plane.032', me_plane_032)
ob_plane_031 = bpy.data.objects.new('Plane.031', me_plane_031)
ob_plane_030 = bpy.data.objects.new('Plane.030', me_plane_030)
ob_plane_029 = bpy.data.objects.new('Plane.029', me_plane_029)
ob_plane_037 = bpy.data.objects.new('Plane.037', me_plane_037)
ob_plane_038 = bpy.data.objects.new('Plane.038', me_plane_038)
ob_plane_039 = bpy.data.objects.new('Plane.039', me_plane_039)
ob_plane_040 = bpy.data.objects.new('Plane.040', me_plane_040)
ob_plane_042 = bpy.data.objects.new('Plane.042', me_plane_042)
ob_plane_043 = bpy.data.objects.new('Plane.043', me_plane_043)
ob_plane_045 = bpy.data.objects.new('Plane.045', me_plane_045)
ob_plane_046 = bpy.data.objects.new('Plane.046', me_plane_046)
ob_plane_048 = bpy.data.objects.new('Plane.048', me_plane_048)
ob_plane_049 = bpy.data.objects.new('Plane.049', me_plane_049)
ob_plane_050 = bpy.data.objects.new('Plane.050', me_plane_050)
ob_plane_051 = bpy.data.objects.new('Plane.051', me_plane_051)
ob_plane_052 = bpy.data.objects.new('Plane.052', me_plane_053)
ob_plane_053 = bpy.data.objects.new('Plane.053', me_plane_054)
ob_plane_044 = bpy.data.objects.new('Plane.044', me_plane_055)
ob_plane_054 = bpy.data.objects.new('Plane.054', me_plane_056)
ob_plane_055 = bpy.data.objects.new('Plane.055', me_plane_044)
ob_plane_056 = bpy.data.objects.new('Plane.056', me_plane_052)
ob_plane_057 = bpy.data.objects.new('Plane.057', me_plane_057)
ob_plane_058 = bpy.data.objects.new('Plane.058', me_plane_058)
ob_plane_059 = bpy.data.objects.new('Plane.059', me_plane_059)
ob_plane_047 = bpy.data.objects.new('Plane.047', me_plane_060)
ob_plane_060 = bpy.data.objects.new('Plane.060', me_plane_061)
ob_plane_061 = bpy.data.objects.new('Plane.061', me_plane_062)
ob_plane_041 = bpy.data.objects.new('Plane.041', me_plane_063)
ob_plane_062 = bpy.data.objects.new('Plane.062', me_plane_064)
ob_plane_063 = bpy.data.objects.new('Plane.063', me_plane_065)
ob_plane_064 = bpy.data.objects.new('Plane.064', me_plane_067)
ob_plane_024 = bpy.data.objects.new('Plane.024', me_plane_024)
ob_plane_023 = bpy.data.objects.new('Plane.023', me_plane_023)
ob_plane_022 = bpy.data.objects.new('Plane.022', me_plane_022)
ob_plane_021 = bpy.data.objects.new('Plane.021', me_plane_020)

# ---- transforms, parenting, visibility, modifiers, constraints
ob_plane.location = (0.0, 0.0, 0.0)
ob_plane.lineart.crease_threshold = 0.0
ob_plane_028.location = (0.0, -8.0, 0.0)
ob_plane_028.rotation_euler = (0.0, -0.0, -6.283)
ob_plane_028.lineart.crease_threshold = 0.0
ob_plane_027.location = (0.0, -8.0, 0.0)
ob_plane_027.rotation_euler = (0.0, -0.0, -6.283)
ob_plane_027.lineart.crease_threshold = 0.0
ob_plane_026.location = (0.0, -8.0, 0.0)
ob_plane_026.rotation_euler = (0.0, -0.0, -6.283)
ob_plane_026.lineart.crease_threshold = 0.0
ob_plane_025.location = (0.0, -8.0, 0.0)
ob_plane_025.rotation_euler = (0.0, -0.0, -6.283)
ob_plane_025.lineart.crease_threshold = 0.0
ob_plane_036.location = (8.0, 0.0, 0.0)
ob_plane_036.rotation_euler = (0.0, -0.0, -4.712)
ob_plane_036.lineart.crease_threshold = 0.0
ob_plane_035.location = (8.0, 0.0, 0.0)
ob_plane_035.rotation_euler = (0.0, -0.0, -4.712)
ob_plane_035.lineart.crease_threshold = 0.0
ob_plane_034.location = (8.0, 0.0, 0.0)
ob_plane_034.rotation_euler = (0.0, -0.0, -4.712)
ob_plane_034.lineart.crease_threshold = 0.0
ob_plane_033.location = (8.0, 0.0, 0.0)
ob_plane_033.rotation_euler = (0.0, -0.0, -4.712)
ob_plane_033.lineart.crease_threshold = 0.0
ob_plane_032.location = (-8.0, 0.0, 0.0)
ob_plane_032.rotation_euler = (0.0, -0.0, -7.854)
ob_plane_032.lineart.crease_threshold = 0.0
ob_plane_031.location = (-8.0, 0.0, 0.0)
ob_plane_031.rotation_euler = (0.0, -0.0, -7.854)
ob_plane_031.lineart.crease_threshold = 0.0
ob_plane_030.location = (-8.0, 0.0, 0.0)
ob_plane_030.rotation_euler = (0.0, -0.0, -7.854)
ob_plane_030.lineart.crease_threshold = 0.0
ob_plane_029.location = (-8.0, 0.0, 0.0)
ob_plane_029.rotation_euler = (0.0, -0.0, -7.854)
ob_plane_029.lineart.crease_threshold = 0.0
ob_plane_037.location = (0.0, 0.0, 0.0)
ob_plane_037.lineart.crease_threshold = 0.0
ob_plane_038.location = (0.0, 0.0, 0.0)
ob_plane_038.lineart.crease_threshold = 0.0
ob_plane_039.location = (0.0, 0.0, 0.0)
ob_plane_039.lineart.crease_threshold = 0.0
ob_plane_040.location = (0.0, 0.0, 5.0)
ob_plane_040.lineart.crease_threshold = 0.0
ob_plane_042.location = (0.0, 19.0, 0.0)
ob_plane_042.lineart.crease_threshold = 0.0
ob_plane_043.location = (-10.0, 27.0, 0.0)
ob_plane_043.lineart.crease_threshold = 0.0
_m = ob_plane_043.modifiers.new('Array', 'ARRAY')
_m.count = 4
_m.use_constant_offset = True
_m.constant_offset_displace = (0.0, 8.0, 0.0)
_m.use_relative_offset = False
_m = ob_plane_043.modifiers.new('Array.001', 'ARRAY')
_m.use_constant_offset = True
_m.constant_offset_displace = (20.0, 0.0, 0.0)
_m.use_relative_offset = False
ob_plane_045.location = (0.0, 39.0, 0.0)
ob_plane_045.lineart.crease_threshold = 0.0
ob_plane_046.location = (0.0, 39.0, 0.0)
ob_plane_046.lineart.crease_threshold = 0.0
ob_plane_048.location = (0.0, 19.0, 0.0)
ob_plane_048.lineart.crease_threshold = 0.0
ob_plane_049.location = (0.0, 19.0, 0.0)
ob_plane_049.lineart.crease_threshold = 0.0
ob_plane_050.location = (0.0, 39.0, 0.0)
ob_plane_050.lineart.crease_threshold = 0.0
ob_plane_051.location = (0.0, 39.0, 0.0)
ob_plane_051.lineart.crease_threshold = 0.0
ob_plane_052.location = (0.0, 39.0, 0.0)
ob_plane_052.lineart.crease_threshold = 0.0
ob_plane_053.location = (0.0, 39.0, 0.0)
ob_plane_053.lineart.crease_threshold = 0.0
ob_plane_044.location = (0.0, 41.0, 0.0)
ob_plane_044.rotation_euler = (0.0, -0.0, 1.571)
ob_plane_044.lineart.crease_threshold = 0.0
ob_plane_054.location = (0.0, 41.0, 0.0)
ob_plane_054.rotation_euler = (0.0, -0.0, 1.571)
ob_plane_054.lineart.crease_threshold = 0.0
ob_plane_055.location = (0.0, 42.0, 0.0)
ob_plane_055.rotation_euler = (0.0, -0.0, 1.571)
ob_plane_055.lineart.crease_threshold = 0.0
ob_plane_056.location = (-3.584e-06, 37.0, 0.0)
ob_plane_056.rotation_euler = (0.0, -0.0, -1.571)
ob_plane_056.lineart.crease_threshold = 0.0
ob_plane_057.location = (-3.584e-06, 37.0, 0.0)
ob_plane_057.rotation_euler = (0.0, -0.0, -1.571)
ob_plane_057.lineart.crease_threshold = 0.0
ob_plane_058.location = (0.0, 58.5, 0.0)
ob_plane_058.rotation_euler = (0.0, -0.0, -6.283)
ob_plane_058.lineart.crease_threshold = 0.0
ob_plane_059.location = (-5.0, 57.0, 0.0)
ob_plane_059.lineart.crease_threshold = 0.0
_m = ob_plane_059.modifiers.new('Array.001', 'ARRAY')
_m.use_constant_offset = True
_m.constant_offset_displace = (10.0, 0.0, 0.0)
_m.use_relative_offset = False
ob_plane_047.location = (0.0, 41.0, 0.0)
ob_plane_047.rotation_euler = (0.0, -0.0, 1.571)
ob_plane_047.lineart.crease_threshold = 0.0
ob_plane_060.location = (0.0, 58.0, 0.0)
ob_plane_060.rotation_euler = (0.0, -0.0, -6.283)
ob_plane_060.lineart.crease_threshold = 0.0
ob_plane_061.location = (0.0, 58.0, 0.0)
ob_plane_061.rotation_euler = (0.0, -0.0, -6.283)
ob_plane_061.lineart.crease_threshold = 0.0
ob_plane_041.location = (0.0, 19.0, 0.0)
ob_plane_041.lineart.crease_threshold = 0.0
ob_plane_062.location = (0.0, 19.0, 0.0)
ob_plane_062.lineart.crease_threshold = 0.0
ob_plane_063.location = (0.0, 19.0, 0.0)
ob_plane_063.lineart.crease_threshold = 0.0
ob_plane_064.location = (0.0, 19.0, 0.0)
ob_plane_064.lineart.crease_threshold = 0.0
ob_plane_024.location = (0.0, 8.0, 0.0)
ob_plane_024.rotation_euler = (0.0, -0.0, -3.142)
ob_plane_024.lineart.crease_threshold = 0.0
ob_plane_023.location = (0.0, 8.0, 0.0)
ob_plane_023.rotation_euler = (0.0, -0.0, -3.142)
ob_plane_023.lineart.crease_threshold = 0.0
ob_plane_022.location = (0.0, 8.0, 0.0)
ob_plane_022.rotation_euler = (0.0, -0.0, -3.142)
ob_plane_022.lineart.crease_threshold = 0.0
ob_plane_021.location = (0.0, 8.0, 0.0)
ob_plane_021.rotation_euler = (0.0, -0.0, -3.142)
ob_plane_021.lineart.crease_threshold = 0.0

# ---- collection membership
col_collection.objects.link(ob_plane)
col_collection.objects.link(ob_plane_028)
col_collection.objects.link(ob_plane_027)
col_collection.objects.link(ob_plane_026)
col_collection.objects.link(ob_plane_025)
col_collection.objects.link(ob_plane_036)
col_collection.objects.link(ob_plane_035)
col_collection.objects.link(ob_plane_034)
col_collection.objects.link(ob_plane_033)
col_collection.objects.link(ob_plane_032)
col_collection.objects.link(ob_plane_031)
col_collection.objects.link(ob_plane_030)
col_collection.objects.link(ob_plane_029)
col_collection.objects.link(ob_plane_037)
col_collection.objects.link(ob_plane_038)
col_collection.objects.link(ob_plane_039)
col_collection.objects.link(ob_plane_040)
col_collection.objects.link(ob_plane_042)
col_collection.objects.link(ob_plane_043)
col_collection.objects.link(ob_plane_045)
col_collection.objects.link(ob_plane_046)
col_collection.objects.link(ob_plane_048)
col_collection.objects.link(ob_plane_049)
col_collection.objects.link(ob_plane_050)
col_collection.objects.link(ob_plane_051)
col_collection.objects.link(ob_plane_052)
col_collection.objects.link(ob_plane_053)
col_collection.objects.link(ob_plane_044)
col_collection.objects.link(ob_plane_054)
col_collection.objects.link(ob_plane_055)
col_collection.objects.link(ob_plane_056)
col_collection.objects.link(ob_plane_057)
col_collection.objects.link(ob_plane_058)
col_collection.objects.link(ob_plane_059)
col_collection.objects.link(ob_plane_047)
col_collection.objects.link(ob_plane_060)
col_collection.objects.link(ob_plane_061)
col_collection.objects.link(ob_plane_041)
col_collection.objects.link(ob_plane_062)
col_collection.objects.link(ob_plane_063)
col_collection.objects.link(ob_plane_064)
col_door.objects.link(ob_plane_024)
col_door.objects.link(ob_plane_023)
col_door.objects.link(ob_plane_022)
col_door.objects.link(ob_plane_021)

# ---- scene / render settings (as saved in the file)
scene.frame_start = 1; scene.frame_end = 250; scene.frame_set(120)
scene.render.engine = 'BLENDER_EEVEE_NEXT'
scene.cycles.use_denoising = False
scene.cycles.samples = 128
scene.cycles.sampling_pattern = 'TABULATED_SOBOL'
scene.cycles.use_adaptive_sampling = False
scene.cycles.use_light_tree = False
scene.view_settings.view_transform = 'Filmic'
bpy.context.view_layer.update()

# ---- added for rendering (the .blend has no active camera and no usable light): camera, sun
cam_auto = bpy.data.cameras.new('AutoCamera')
cam_auto.lens = 50.0
cam_auto.sensor_width = 36.0
cam_auto.clip_end = 1283.29
ob_auto_camera = bpy.data.objects.new('AutoCamera', cam_auto)
scene.collection.objects.link(ob_auto_camera)
ob_auto_camera.location = (73.122, -64.2464, 61.9976)
ob_auto_camera.rotation_euler = (1.09748, -7.21219e-08, 0.694738)
scene.camera = ob_auto_camera
light_auto_sun = bpy.data.lights.new('AutoSun', 'SUN')
light_auto_sun.energy = 3.0
light_auto_sun.angle = 0.0523599
ob_auto_sun = bpy.data.objects.new('AutoSun', light_auto_sun)
scene.collection.objects.link(ob_auto_sun)
ob_auto_sun.rotation_euler = (0.872665, 0.174533, 0.523599)
bpy.context.view_layer.update()
